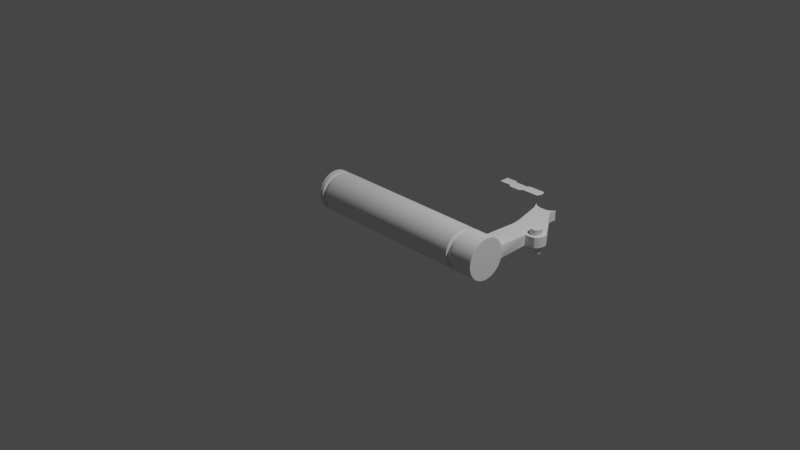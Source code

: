 # Source: blend.blend  (saved by Blender 3.3.6; exported with 4.5.12 LTS)
import bpy
from mathutils import Matrix  # noqa: F401  (used for matrix-valued properties, if any)

bpy.ops.wm.read_factory_settings(use_empty=True)
scene = bpy.context.scene
scene.name = 'Scene'

# ---- collections
col_collection = bpy.data.collections.new('Collection'); scene.collection.children.link(col_collection)

# ---- node groups
ng_auto_smooth = bpy.data.node_groups.new('Auto Smooth', 'GeometryNodeTree')
_s = ng_auto_smooth.interface.new_socket(name='Geometry', in_out='OUTPUT', socket_type='NodeSocketGeometry')
_s = ng_auto_smooth.interface.new_socket(name='Geometry', in_out='INPUT', socket_type='NodeSocketGeometry')
_s = ng_auto_smooth.interface.new_socket(name='Angle', in_out='INPUT', socket_type='NodeSocketFloat')
_s.subtype = 'ANGLE'
_s.min_value = 0.0
_s.max_value = 3.142
ng_auto_smooth.is_modifier = True
_N = ng_auto_smooth.nodes; _L = ng_auto_smooth.links
n0 = _N.new('NodeGroupOutput'); n0.name = 'Group Output'; n0.location = (480, -100)
n1 = _N.new('NodeGroupInput'); n1.name = 'Group Input'; n1.location = (-420, -300)
n2 = _N.new('NodeGroupInput'); n2.name = 'Group Input.001'; n2.location = (-60, -100)
n3 = _N.new('GeometryNodeSetShadeSmooth'); n3.name = 'Set Shade Smooth'; n3.location = (120, -100)
n3.domain = 'EDGE'
n4 = _N.new('GeometryNodeSetShadeSmooth'); n4.name = 'Set Shade Smooth.001'; n4.location = (300, -100)
n5 = _N.new('GeometryNodeInputMeshEdgeAngle'); n5.name = 'Edge Angle'; n5.location = (-420, -220)
n6 = _N.new('GeometryNodeInputEdgeSmooth'); n6.name = 'Is Edge Smooth'; n6.location = (-60, -160)
n7 = _N.new('GeometryNodeInputShadeSmooth'); n7.name = 'Is Face Smooth'; n7.location = (-240, -340)
n8 = _N.new('FunctionNodeBooleanMath'); n8.name = 'Boolean Math'; n8.location = (-60, -220)
n9 = _N.new('FunctionNodeCompare'); n9.name = 'Compare'; n9.location = (-240, -180)
n9.operation = 'LESS_EQUAL'
_L.new(n5.outputs[0], n9.inputs[0])
_L.new(n4.outputs[0], n0.inputs[0])
_L.new(n1.outputs[1], n9.inputs[1])
_L.new(n9.outputs[0], n8.inputs[0])
_L.new(n7.outputs[0], n8.inputs[1])
_L.new(n2.outputs[0], n3.inputs[0])
_L.new(n6.outputs[0], n3.inputs[1])
_L.new(n3.outputs[0], n4.inputs[0])
_L.new(n8.outputs[0], n3.inputs[2])
n0.is_active_output = True

# ---- world
world_world = bpy.data.worlds.new('World'); scene.world = world_world
world_world.use_nodes = True; world_world.node_tree.nodes.clear()
_N = world_world.node_tree.nodes; _L = world_world.node_tree.links
n0 = _N.new('ShaderNodeOutputWorld'); n0.name = 'World Output'; n0.location = (300, 300)
n1 = _N.new('ShaderNodeBackground'); n1.name = 'Background'; n1.location = (10, 300)
n1.inputs[0].default_value = (0.05088, 0.05088, 0.05088, 1.0)
_L.new(n1.outputs[0], n0.inputs[0])
n0.is_active_output = True
world_world.color = (0.05088, 0.05088, 0.05088)
world_world.use_sun_shadow = False
world_world.sun_shadow_jitter_overblur = 0.0

# ---- cameras
cam_camera = bpy.data.cameras.new('Camera')
cam_camera.clip_end = 100.0
cam_camera.ortho_scale = 7.314

# ---- lights
light_light = bpy.data.lights.new('Light', 'POINT')
light_light.transmission_factor = 0.0
light_light.energy = 1000.0
light_light.shadow_soft_size = 0.1
light_light.shadow_maximum_resolution = 0.006
light_light.use_absolute_resolution = True

# ---- meshes
me_003 = bpy.data.meshes.new('柱体.003')
me_003.from_pydata([(-0.9854, 0.1944, -6.531e-08), (-0.9854, 0.2213, -6.75e-08), (-0.9854, 0.1906, -0.03792), (-0.9854, 0.1906, 0.03792), (-0.9854, 0.217, 0.04317), (-0.9854, 0.1796, 0.07438), (-0.9854, 0.2044, 0.08468), (-0.9854, 0.1616, 0.108), (-0.9854, 0.184, 0.1229), (-0.9854, 0.1374, 0.1374), (-0.9854, 0.1565, 0.1565), (-0.9854, 0.108, 0.1616), (-0.9854, 0.1229, 0.184), (-0.9854, 0.07438, 0.1796), (-0.9854, 0.08468, 0.2044), (-0.9854, 0.03792, 0.1906), (-0.9854, 0.04317, 0.217), (-0.9854, 1.077e-09, 0.1944), (-0.9854, -0.03792, 0.1906), (-0.9854, 1.077e-09, 0.2213), (-0.9406, 1.077e-09, 0.2213), (-0.9854, -0.04317, 0.217), (-0.9406, -0.04317, 0.217), (-0.9854, -0.08468, 0.2044), (-0.9406, -0.08468, 0.2044), (-0.9854, -0.1229, 0.184), (-0.9854, -0.07438, 0.1796), (-0.9854, -0.108, 0.1616), (-0.9854, -0.1374, 0.1374), (-0.9854, -0.1616, 0.108), (-0.9854, -0.1565, 0.1565), (-0.9406, -0.1565, 0.1565), (-0.9854, -0.184, 0.1229), (-0.9406, -0.184, 0.1229), (-0.9854, -0.2044, 0.08468), (-0.9854, -0.1796, 0.07438), (-0.9406, -0.2044, 0.08468), (-0.9854, -0.217, 0.04317), (-0.9854, -0.1906, 0.03792), (-0.9406, -0.217, 0.04317), (-0.9854, -0.2213, -6.75e-08), (-0.9854, -0.1944, -6.531e-08), (-0.9406, -0.2213, -2.49e-08), (-0.9854, -0.217, -0.04317), (-0.9854, -0.1906, -0.03792), (-0.9406, -0.217, -0.04317), (-0.9854, -0.2044, -0.08468), (-0.9854, -0.1796, -0.07438), (-0.9406, -0.2044, -0.08468), (-0.9854, -0.184, -0.1229), (-0.9854, -0.1616, -0.108), (-0.9854, -0.1565, -0.1565), (-0.9406, -0.184, -0.1229), (-0.9406, -0.1616, -0.108), (-0.9406, -0.1565, -0.1565), (-0.9406, -0.1229, -0.184), (-0.9406, -0.1374, -0.1374), (-0.8815, -0.1374, -0.1374), (-0.9406, -0.108, -0.1616), (-0.8815, -0.108, -0.1616), (-0.9406, -0.07438, -0.1796), (-0.9406, -0.08468, -0.2044), (-0.8815, -0.07438, -0.1796), (-0.9406, -0.03792, -0.1906), (-0.8815, -0.03792, -0.1906), (-0.9406, -0.04317, -0.217), (-0.9406, 1.077e-09, -0.1944), (-0.9406, 1.077e-09, -0.2213), (-0.9406, 0.03792, -0.1906), (-0.8815, 1.077e-09, -0.1944), (-0.8815, 0.03792, -0.1906), (-0.8815, 1.077e-09, -0.2213), (-0.8815, -0.04317, -0.217), (-0.8815, 0.04317, -0.217), (0.8815, 1.077e-09, -0.2213), (0.8815, 1.077e-09, -0.1944), (0.8815, -0.04317, -0.217), (0.8815, 0.04317, -0.217), (0.8815, 0.03792, -0.1906), (0.8815, 0.08468, -0.2044), (0.8815, 0.07438, -0.1796), (-0.8815, 0.08468, -0.2044), (0.8815, 0.1229, -0.184), (0.8815, 0.108, -0.1616), (0.8815, 0.1565, -0.1565), (-0.8815, 0.1229, -0.184), (-0.8815, 0.108, -0.1616), (-0.8815, 0.1565, -0.1565), (-0.8815, 0.1374, -0.1374), (-0.8815, 0.184, -0.1229), (-0.8815, 0.1616, -0.108), (0.8815, 0.184, -0.1229), (-0.8815, 0.2044, -0.08468), (-0.8815, 0.1796, -0.07438), (0.8815, 0.2044, -0.08468), (-0.8815, 0.217, -0.04317), (-0.8815, 0.1906, -0.03792), (-0.8815, 0.2213, -1.361e-08), (0.8815, 0.217, -0.04317), (0.8815, 0.1906, -0.03792), (0.8815, 0.2213, -6.474e-10), (0.8815, 0.1944, -5.191e-10), (0.8815, 0.217, 0.04317), (-0.8815, 0.217, 0.04317), (0.8815, 0.2044, 0.08468), (0.8815, 0.1906, 0.03792), (0.9406, 0.1906, 0.03792), (0.8815, 0.1796, 0.07438), (0.9406, 0.1796, 0.07438), (0.8815, 0.1616, 0.108), (0.9406, 0.1616, 0.108), (0.8815, 0.1374, 0.1374), (0.8815, 0.184, 0.1229), (-0.8815, 0.184, 0.1229), (0.8815, 0.1565, 0.1565), (-0.8815, 0.1565, 0.1565), (0.8815, 0.1229, 0.184), (-0.8815, 0.1229, 0.184), (0.8815, 0.08468, 0.2044), (0.8815, 0.108, 0.1616), (0.9406, 0.108, 0.1616), (0.8815, 0.07438, 0.1796), (0.9406, 0.07438, 0.1796), (0.8815, 0.03792, 0.1906), (0.9406, 0.03792, 0.1906), (0.8815, 1.077e-09, 0.1944), (0.8815, 0.04317, 0.217), (-0.8815, 0.04317, 0.217), (0.8815, 1.077e-09, 0.2213), (-0.8815, 1.077e-09, 0.2213), (0.8815, -0.04317, 0.217), (0.8815, -0.08468, 0.2044), (-0.8815, -0.04317, 0.217), (0.8815, -0.03792, 0.1906), (0.8815, -0.07438, 0.1796), (0.9406, -0.03792, 0.1906), (0.9406, -0.04317, 0.217), (0.9406, 1.077e-09, 0.1944), (0.9406, -0.07438, 0.1796), (0.9406, -0.08468, 0.2044), (0.9406, -0.108, 0.1616), (0.9406, -0.1229, 0.184), (0.9406, -0.1374, 0.1374), (0.8815, -0.108, 0.1616), (0.8815, -0.1374, 0.1374), (0.8815, -0.1229, 0.184), (-0.8815, -0.1229, 0.184), (0.8815, -0.1565, 0.1565), (0.8815, -0.184, 0.1229), (-0.8815, -0.1565, 0.1565), (-0.8815, -0.1374, 0.1374), (-0.8815, -0.184, 0.1229), (-0.8815, -0.1616, 0.108), (-0.8815, -0.2044, 0.08468), (-0.8815, -0.1796, 0.07438), (-0.8815, -0.217, 0.04317), (0.8815, -0.2044, 0.08468), (0.8815, -0.1796, 0.07438), (0.8815, -0.217, 0.04317), (0.8815, -0.1906, 0.03792), (0.8815, -0.2213, -6.474e-10), (0.8815, -0.1944, -5.191e-10), (0.8815, -0.217, -0.04317), (-0.8815, -0.2213, -1.361e-08), (-0.8815, -0.1944, -1.348e-08), (-0.8815, -0.217, -0.04317), (-0.8815, -0.1906, -0.03792), (-0.8815, -0.2044, -0.08468), (-0.8815, -0.1796, -0.07438), (-0.8815, -0.184, -0.1229), (0.8815, -0.2044, -0.08468), (0.8815, -0.1796, -0.07438), (0.8815, -0.184, -0.1229), (0.8815, -0.1616, -0.108), (0.8815, -0.1565, -0.1565), (0.8815, -0.1374, -0.1374), (-0.8815, -0.1565, -0.1565), (0.8815, -0.1229, -0.184), (0.8815, -0.108, -0.1616), (-0.8815, -0.1229, -0.184), (0.8815, -0.08468, -0.2044), (0.8815, -0.07438, -0.1796), (-0.8815, -0.08468, -0.2044), (0.9406, -0.07438, -0.1796), (0.8815, -0.03792, -0.1906), (0.9406, -0.03792, -0.1906), (0.9406, -0.04317, -0.217), (0.9406, 1.077e-09, -0.1944), (0.9406, 1.077e-09, -0.2213), (0.9406, 0.03792, -0.1906), (0.9406, 0.04317, -0.217), (0.9406, 0.07438, -0.1796), (0.9406, 0.08468, -0.2044), (0.9406, 0.108, -0.1616), (0.9406, 0.1229, -0.184), (0.9406, 0.1374, -0.1374), (0.9406, 0.1565, -0.1565), (0.9406, 0.1616, -0.108), (0.8815, 0.1374, -0.1374), (0.8815, 0.1616, -0.108), (0.8815, 0.1796, -0.07438), (0.9406, 0.1796, -0.07438), (0.9406, 0.1906, -0.03792), (0.9414, 0.217, -0.04317), (0.9406, 0.1944, 1.244e-08), (0.9414, 0.2213, 1.036e-08), (0.9414, 0.217, 0.04317), (0.9854, 0.2213, 5.311e-08), (0.9854, 0.217, 0.04317), (0.9854, 0.217, -0.04317), (0.9854, 0.1906, -0.03792), (0.9854, 0.2044, -0.08468), (0.9854, 0.1796, -0.07438), (0.9854, 0.184, -0.1229), (0.9854, 0.1616, -0.108), (0.9406, 0.184, -0.1229), (0.9854, 0.1565, -0.1565), (0.9854, 0.1229, -0.184), (0.9854, 0.108, -0.1616), (0.9854, 0.08468, -0.2044), (0.9854, 0.04317, -0.217), (0.9854, 1.077e-09, -0.1944), (0.9854, -0.04317, -0.217), (0.9854, -0.03792, -0.1906), (0.9406, -0.08468, -0.2044), (0.9854, -0.1565, -0.1565), (0.9406, -0.1565, -0.1565), (0.9406, -0.184, -0.1229), (0.9854, -0.2044, -0.08468), (0.9854, -0.1796, -0.07438), (0.9406, -0.2044, -0.08468), (0.9854, -0.1906, -0.03792), (0.9406, -0.217, -0.04317), (0.9854, -0.1944, 5.132e-08), (0.9406, -0.2213, 1.039e-08), (0.9854, -0.217, 0.04317), (0.9854, -0.1906, 0.03792), (0.9406, -0.217, 0.04317), (0.9854, -0.2044, 0.08468), (0.9854, -0.1796, 0.07438), (0.9406, -0.2044, 0.08468), (0.9854, -0.184, 0.1229), (0.9406, -0.184, 0.1229), (0.9406, -0.1565, 0.1565), (0.9854, -0.08468, 0.2044), (0.9854, -0.07438, 0.1796), (0.9854, -0.03792, 0.1906), (0.9854, 1.077e-09, 0.1944), (0.9406, 1.077e-09, 0.2213), (0.9854, 0.04317, 0.217), (0.9854, 0.03792, 0.1906), (0.9406, 0.04317, 0.217), (0.9854, 0.08468, 0.2044), (0.9854, 0.07438, 0.1796), (0.9406, 0.08468, 0.2044), (0.9406, 0.1229, 0.184), (0.9854, 0.1565, 0.1565), (0.9854, 0.108, 0.1616), (0.9854, 0.1374, 0.1374), (0.9854, 0.1616, 0.108), (0.9854, 0.1796, 0.07438), (0.9854, 0.184, 0.1229), (0.9406, 0.184, 0.1229), (0.9406, 0.1565, 0.1565), (0.9406, 0.1374, 0.1374), (0.9406, -0.1616, 0.108), (0.9406, -0.1796, 0.07438), (0.8815, -0.1616, 0.108), (0.9406, -0.1906, 0.03792), (0.9406, -0.1944, 1.244e-08), (0.9406, -0.1906, -0.03792), (0.9406, -0.1796, -0.07438), (0.8815, -0.1906, -0.03792), (0.9406, -0.1616, -0.108), (0.9406, -0.1374, -0.1374), (0.9406, -0.108, -0.1616), (0.9406, -0.1229, -0.184), (-0.8815, -0.1616, -0.108), (-0.9406, -0.1796, -0.07438), (-0.9406, -0.1906, -0.03792), (-0.9406, -0.1944, -2.644e-08), (-0.9406, -0.1906, 0.03792), (-0.9406, -0.1796, 0.07438), (-0.8815, -0.1906, 0.03792), (-0.9406, -0.1616, 0.108), (-0.9406, -0.1374, 0.1374), (-0.9406, -0.108, 0.1616), (-0.9406, -0.1229, 0.184), (-0.8815, -0.108, 0.1616), (-0.9406, -0.07438, 0.1796), (-0.9406, -0.03792, 0.1906), (-0.8815, -0.07438, 0.1796), (-0.8815, -0.03792, 0.1906), (-0.8815, -0.08468, 0.2044), (-0.8815, 1.077e-09, 0.1944), (-0.9406, 1.077e-09, 0.1944), (-0.8815, 0.03792, 0.1906), (-0.8815, 0.07438, 0.1796), (-0.9406, 0.03792, 0.1906), (-0.9406, 0.04317, 0.217), (-0.9406, 0.07438, 0.1796), (-0.9406, 0.08468, 0.2044), (-0.9406, 0.108, 0.1616), (-0.9406, 0.1229, 0.184), (-0.9406, 0.1374, 0.1374), (-0.8815, 0.108, 0.1616), (-0.8815, 0.1374, 0.1374), (-0.8815, 0.1616, 0.108), (-0.8815, 0.1796, 0.07438), (-0.9406, 0.1616, 0.108), (-0.9406, 0.184, 0.1229), (-0.9406, 0.1796, 0.07438), (-0.9406, 0.2044, 0.08468), (-0.9406, 0.1906, 0.03792), (-0.9406, 0.217, 0.04317), (-0.9406, 0.1944, -2.644e-08), (-0.8815, 0.1906, 0.03792), (-0.8815, 0.1944, -1.348e-08), (-0.9406, 0.2213, -2.49e-08), (-0.9406, 0.1906, -0.03792), (-0.9406, 0.217, -0.04317), (-0.9406, 0.1796, -0.07438), (-0.9406, 0.2044, -0.08468), (-0.9406, 0.1616, -0.108), (-0.9406, 0.184, -0.1229), (-0.9406, 0.1374, -0.1374), (-0.9406, 0.1565, -0.1565), (-0.9406, 0.108, -0.1616), (-0.9406, 0.1229, -0.184), (-0.9406, 0.07438, -0.1796), (-0.9406, 0.08468, -0.2044), (-0.8815, 0.07438, -0.1796), (-0.9854, 0.08468, -0.2044), (-0.9406, 0.04317, -0.217), (-0.9854, 0.04317, -0.217), (-0.9854, 0.03792, -0.1906), (-0.9854, 1.077e-09, -0.2213), (-0.9854, 1.077e-09, -0.1944), (-0.9854, -0.04317, -0.217), (-0.9854, -0.03792, -0.1906), (-0.9854, -0.08468, -0.2044), (-0.9854, -0.07438, -0.1796), (-0.9854, -0.1229, -0.184), (-0.9854, -0.108, -0.1616), (-0.9854, -0.1374, -0.1374), (-0.9854, 0.07438, -0.1796), (-0.9854, 0.108, -0.1616), (-0.9854, 0.1229, -0.184), (-0.9854, 0.1374, -0.1374), (-0.9854, 0.1616, -0.108), (-0.9854, 0.1565, -0.1565), (-0.9854, 0.184, -0.1229), (-0.9854, 0.2044, -0.08468), (-0.9854, 0.1796, -0.07438), (-0.9854, 0.217, -0.04317), (-0.9406, 0.1565, 0.1565), (-0.8815, 0.2044, 0.08468), (-0.8815, 0.08468, 0.2044), (0.9854, 0.1944, 5.132e-08), (0.9854, 0.1374, -0.1374), (0.9854, 0.07438, -0.1796), (0.9854, 0.03792, -0.1906), (0.9854, -0.07438, -0.1796), (0.9854, -0.108, -0.1616), (0.9854, -0.1374, -0.1374), (0.9854, -0.1616, -0.108), (0.9854, -0.1616, 0.108), (0.9854, -0.1374, 0.1374), (0.9854, -0.108, 0.1616), (0.9854, 0.1906, 0.03792), (0.9854, 0.2044, 0.08468), (0.9854, 0.1229, 0.184), (0.9854, 1.077e-09, 0.2213), (0.9854, -0.04317, 0.217), (0.9854, -0.1229, 0.184), (0.9854, -0.1565, 0.1565), (0.9854, -0.2213, 5.311e-08), (0.9854, -0.217, -0.04317), (0.9854, -0.184, -0.1229), (0.9854, -0.1229, -0.184), (0.9854, -0.08468, -0.2044), (0.9854, 1.077e-09, -0.2213), (1.196, -0.04317, -0.217), (1.196, 0.04317, 0.217), (1.196, 0.04317, -0.217), (1.196, -0.04317, 0.217), (1.196, -0.08468, 0.2044), (1.196, 0.1565, -0.1565), (1.196, -0.184, 0.1229), (1.195, 0.217, 0.04317), (1.196, -0.184, -0.1229), (1.196, -0.1565, -0.1565), (1.196, -0.1229, -0.184), (1.196, -0.08468, -0.2044), (0.9854, 0.1942, 0.1038), (1.196, 0.1942, 0.1038), (1.196, 0.1906, -0.03792), (1.196, 0.1944, 2.415e-07), (1.196, 0.1796, -0.07438), (1.196, 0.1616, -0.108), (1.196, 0.1374, -0.1374), (1.196, 0.108, -0.1616), (1.196, 0.07438, -0.1796), (1.196, 0.03792, -0.1906), (1.196, -9.836e-11, -0.1944), (1.196, -0.03792, -0.1906), (1.196, -0.07438, -0.1796), (1.196, -0.108, -0.1616), (1.196, 0.07438, 0.1796), (1.196, 0.08468, 0.2044), (1.196, -0.1374, -0.1374), (1.196, -0.1616, -0.108), (1.196, -9.836e-11, -0.2213), (1.196, -0.1796, -0.07438), (1.196, -0.1906, -0.03792), (1.196, 0.03792, 0.1906), (1.196, -0.1944, 2.415e-07), (1.196, -0.1906, 0.03792), (1.196, -0.1796, 0.07438), (1.196, -0.1616, 0.108), (1.196, -9.836e-11, 0.1944), (1.196, -9.836e-11, 0.2213), (1.196, -0.1374, 0.1374), (1.196, -0.108, 0.1616), (1.196, -0.07438, 0.1796), (1.196, 0.08468, -0.2044), (1.196, -0.03792, 0.1906), (1.196, 0.1229, -0.184), (1.196, 0.108, 0.1616), (1.196, 0.1374, 0.1374), (1.196, 0.1616, 0.108), (1.196, 0.1796, 0.07438), (1.196, 0.1906, 0.03792), (1.196, -0.1229, 0.184), (1.196, 0.184, -0.1229), (1.196, -0.1565, 0.1565), (1.196, -0.217, -0.04317), (1.195, 0.2213, 2.433e-07), (1.196, -0.2044, 0.08468), (1.195, 0.217, -0.04317), (1.196, -0.217, 0.04317), (1.196, -0.2213, 2.433e-07), (1.196, -0.2044, -0.08468), (1.196, 0.184, 0.1229), (1.196, 0.1565, 0.1565), (1.196, 0.1229, 0.184), (1.002, 0.6808, -0.0509), (0.9373, 0.7549, -0.0509), (0.9556, 0.7255, -0.0509), (0.942, 0.7333, -0.0509), (0.9524, 0.7174, -0.0509), (0.9504, 0.71, -0.0509), (0.9796, 0.6892, -0.0509), (0.9606, 0.6858, -0.0509), (0.9783, 0.6995, -0.0509), (0.9652, 0.702, -0.0509), (0.9546, 0.6994, -0.0509), (0.9478, 0.6713, -0.0509), (0.9472, 0.6919, -0.0509), (0.9446, 0.713, -0.0509), (0.9496, 1.137, -0.0509), (1.03, 1.176, -0.0509), (1.027, 1.157, -0.0509), (1.027, 1.138, -0.0509), (1.018, 1.138, -0.0509), (1.039, 1.103, -0.0509), (1.01, 1.121, -0.0509), (1.031, 1.121, -0.0509), (1.015, 1.13, -0.0509), (0.978, 1.142, -0.0509), (1.006, 1.155, -0.0509), (0.9791, 1.133, -0.0509), (0.9974, 1.137, -0.0509), (1.013, 1.146, -0.0509), (0.9046, 1.137, -0.0509), (0.8795, 1.132, -0.0509), (0.8609, 1.117, -0.0509), (0.875, 1.141, -0.0509), (0.8609, 1.136, -0.0509), (0.8508, 1.127, -0.0509), (0.8431, 1.135, -0.0509), (0.8515, 1.096, -0.0509), (0.8451, 1.115, -0.0509), (0.8361, 1.134, -0.0509), (0.8149, 1.17, -0.0509), (0.8435, 1.153, -0.0509), (0.8269, 1.152, -0.0509), (0.8429, 1.143, -0.0509), (1.002, 0.6808, 0.06197), (0.9373, 0.7549, 0.06197), (0.9556, 0.7255, 0.06197), (0.942, 0.7333, 0.06197), (0.9524, 0.7174, 0.06197), (0.9504, 0.71, 0.06197), (0.9796, 0.6892, 0.06197), (0.9606, 0.6858, 0.06197), (0.9783, 0.6995, 0.06197), (0.9652, 0.702, 0.06197), (0.9546, 0.6994, 0.06197), (0.9478, 0.6713, 0.06197), (0.9472, 0.6919, 0.06197), (0.9446, 0.713, 0.06197), (0.9496, 1.137, 0.06197), (1.03, 1.176, 0.06197), (1.027, 1.157, 0.06197), (1.027, 1.138, 0.06197), (1.018, 1.138, 0.06197), (1.039, 1.103, 0.06197), (1.01, 1.121, 0.06197), (1.031, 1.121, 0.06197), (1.015, 1.13, 0.06197), (0.978, 1.142, 0.06197), (1.006, 1.155, 0.06197), (0.9791, 1.133, 0.06197), (0.9974, 1.137, 0.06197), (1.013, 1.146, 0.06197), (0.9046, 1.137, 0.06197), (0.8795, 1.132, 0.06197), (0.8609, 1.117, 0.06197), (0.875, 1.141, 0.06197), (0.8609, 1.136, 0.06197), (0.8508, 1.127, 0.06197), (0.8431, 1.135, 0.06197), (0.8515, 1.096, 0.06197), (0.8451, 1.115, 0.06197), (0.8361, 1.134, 0.06197), (0.8149, 1.17, 0.06197), (0.8435, 1.153, 0.06197), (0.8269, 1.152, 0.06197), (0.8429, 1.143, 0.06197), (0.9414, 0.206, -0.0795), (0.9447, 0.2044, -0.08468), (0.9413, 0.2027, -0.08791), (0.9413, 0.2011, -0.08328), (0.9424, 0.2049, -0.08316), (0.9447, 0.2044, 0.08468), (0.9414, 0.2057, 0.08066), (0.9413, 0.2011, 0.08328), (0.9413, 0.2027, 0.08791), (0.9424, 0.2048, 0.0835), (1.191, 0.2044, -0.08468), (1.195, 0.206, -0.0795), (1.195, 0.2011, -0.08328), (1.195, 0.2027, -0.08791), (1.194, 0.2049, -0.08316), (1.195, 0.2057, 0.08066), (1.191, 0.2044, 0.08468), (1.195, 0.2027, 0.08791), (1.195, 0.2011, 0.08328), (1.194, 0.2048, 0.0835), (0.9446, 0.2238, -0.06839), (0.9414, 0.2238, -0.06457), (0.9424, 0.2238, -0.06727), (1.195, 0.2238, -0.06457), (1.191, 0.2238, -0.06839), (1.194, 0.2238, -0.06727), (1.189, 0.5671, -0.0509), (1.193, 0.5647, -0.0509), (1.192, 0.5654, -0.0509), (1.251, 0.5647, -0.0509), (1.246, 0.5672, -0.0509), (1.249, 0.5654, -0.0509), (1.335, 0.6537, -0.0509), (1.339, 0.6532, -0.0509), (1.338, 0.6533, -0.0509), (1.293, 0.5798, -0.0509), (1.295, 0.5765, -0.0509), (1.294, 0.5775, -0.0509), (1.324, 0.6108, -0.0509), (1.327, 0.6089, -0.0509), (1.326, 0.6095, -0.0509), (1.285, 0.7727, -0.0509), (1.288, 0.7749, -0.0509), (1.287, 0.7742, -0.0509), (1.102, 1.64, -0.05446), (0.9263, 0.7831, -0.0509), (0.9341, 0.7629, -0.0509), (0.9286, 0.7772, -0.0509), (0.9465, 0.6646, -0.0509), (0.9433, 0.6476, -0.0509), (0.9443, 0.6526, -0.0509), (0.9391, 0.7394, -0.0509), (0.9328, 0.7524, -0.0509), (0.9346, 0.7486, -0.0509), (0.942, 0.679, -0.0509), (0.9455, 0.6877, -0.0509), (0.943, 0.6816, -0.0509), (0.9429, 0.7138, -0.0509), (0.9383, 0.7158, -0.0509), (0.9397, 0.7152, -0.0509), (1.04, 1.192, -0.0509), (1.046, 1.196, -0.0509), (1.044, 1.196, -0.0509), (1.06, 1.082, -0.0509), (1.052, 1.089, -0.0509), (1.057, 1.084, -0.0509), (1.038, 1.172, -0.0509), (1.034, 1.166, -0.0509), (1.037, 1.17, -0.0509), (1.038, 1.139, -0.0509), (1.034, 1.139, -0.0509), (1.037, 1.139, -0.0509), (1.04, 1.113, -0.0509), (1.046, 1.107, -0.0509), (1.044, 1.109, -0.0509), (0.8521, 1.083, -0.0509), (0.8528, 1.07, -0.0509), (0.8526, 1.074, -0.0509), (0.7934, 1.196, -0.0509), (0.805, 1.18, -0.0509), (0.7968, 1.188, -0.0509), (0.8431, 1.1, -0.0509), (0.8441, 1.108, -0.0509), (0.8434, 1.102, -0.0509), (0.8284, 1.133, -0.0509), (0.8328, 1.134, -0.0509), (0.8297, 1.133, -0.0509), (0.8195, 1.158, -0.0509), (0.8109, 1.165, -0.0509), (0.8134, 1.163, -0.0509), (0.9414, 0.2238, 0.07578), (0.9446, 0.2238, 0.07948), (0.9424, 0.2238, 0.0784), (1.191, 0.2238, 0.07948), (1.195, 0.2238, 0.07578), (1.194, 0.2238, 0.0784), (1.193, 0.5647, 0.06197), (1.189, 0.5671, 0.06197), (1.192, 0.5654, 0.06197), (1.246, 0.5672, 0.06197), (1.251, 0.5647, 0.06197), (1.249, 0.5654, 0.06197), (1.339, 0.6532, 0.06197), (1.335, 0.6537, 0.06197), (1.338, 0.6533, 0.06197), (1.295, 0.5765, 0.06197), (1.293, 0.5798, 0.06197), (1.294, 0.5775, 0.06197), (1.327, 0.6089, 0.06197), (1.324, 0.6108, 0.06197), (1.326, 0.6095, 0.06197), (1.288, 0.7749, 0.06197), (1.285, 0.7727, 0.06197), (1.287, 0.7742, 0.06197), (0.9341, 0.7629, 0.06197), (0.9263, 0.7831, 0.06197), (0.9286, 0.7772, 0.06197), (0.9433, 0.6476, 0.06197), (0.9465, 0.6646, 0.06197), (0.9443, 0.6526, 0.06197), (0.9328, 0.7524, 0.06197), (0.939, 0.7394, 0.06197), (0.9346, 0.7486, 0.06197), (0.9455, 0.6877, 0.06197), (0.942, 0.679, 0.06197), (0.943, 0.6816, 0.06197), (0.9383, 0.7158, 0.06197), (0.9429, 0.7138, 0.06197), (0.9397, 0.7152, 0.06197), (1.046, 1.196, 0.06197), (1.04, 1.192, 0.06197), (1.052, 1.089, 0.06197), (1.06, 1.082, 0.06197), (1.057, 1.084, 0.06197), (1.034, 1.166, 0.06197), (1.038, 1.172, 0.06197), (1.037, 1.17, 0.06197), (1.034, 1.139, 0.06197), (1.038, 1.139, 0.06197), (1.037, 1.139, 0.06197), (1.046, 1.107, 0.06197), (1.04, 1.113, 0.06197), (1.044, 1.109, 0.06197), (0.8528, 1.07, 0.06197), (0.8521, 1.083, 0.06197), (0.8526, 1.074, 0.06197), (0.805, 1.18, 0.06197), (0.7934, 1.196, 0.06197), (0.7968, 1.188, 0.06197), (0.8441, 1.108, 0.06197), (0.8431, 1.1, 0.06197), (0.8434, 1.102, 0.06197), (0.8328, 1.134, 0.06197), (0.8284, 1.133, 0.06197), (0.8297, 1.133, 0.06197), (0.8109, 1.165, 0.06197), (0.8195, 1.158, 0.06197), (0.8134, 1.163, 0.06197), (1.325, 0.7173, -0.0509), (1.335, 0.6846, -0.0509), (1.329, 0.7103, -0.0509), (1.332, 0.7017, -0.0509), (1.335, 0.6926, -0.0509), (1.329, 0.7185, -0.0509), (1.339, 0.6858, -0.0509), (1.333, 0.7115, -0.0509), (1.336, 0.7029, -0.0509), (1.338, 0.6939, -0.0509), (1.327, 0.7181, -0.0509), (1.338, 0.6855, -0.0509), (1.332, 0.7112, -0.0509), (1.335, 0.7025, -0.0509), (1.337, 0.6935, -0.0509), (1.339, 0.6858, 0.06197), (1.329, 0.7185, 0.06197), (1.338, 0.6939, 0.06197), (1.336, 0.7029, 0.06197), (1.333, 0.7115, 0.06197), (1.335, 0.6846, 0.06197), (1.325, 0.7173, 0.06197), (1.335, 0.6926, 0.06197), (1.332, 0.7017, 0.06197), (1.329, 0.7103, 0.06197), (1.327, 0.7181, 0.06197), (1.338, 0.6855, 0.06197), (1.332, 0.7112, 0.06197), (1.335, 0.7025, 0.06197), (1.337, 0.6935, 0.06197)], [(592, 608), (659, 677)], [(2, 0, 1, 354), (0, 3, 4, 1), (0, 2, 353, 349, 348, 346, 345, 335, 337, 339, 341, 343, 344, 50, 47, 44, 41, 38, 35, 29, 28, 27, 26, 18, 17, 15, 13, 11, 9, 7, 5, 3), (3, 5, 6, 4), (5, 7, 8, 6), (7, 9, 10, 8), (9, 11, 12, 10), (11, 13, 14, 12), (13, 15, 16, 14), (15, 17, 19, 16), (17, 18, 21, 19), (19, 20, 299, 16), (21, 22, 20, 19), (23, 24, 22, 21), (18, 26, 23, 21), (25, 287, 24, 23), (26, 27, 25, 23), (27, 28, 30, 25), (28, 29, 32, 30), (30, 31, 287, 25), (32, 33, 31, 30), (34, 36, 33, 32), (29, 35, 34, 32), (35, 38, 37, 34), (37, 39, 36, 34), (38, 41, 40, 37), (40, 42, 39, 37), (41, 44, 43, 40), (43, 45, 42, 40), (44, 47, 46, 43), (46, 48, 45, 43), (47, 50, 49, 46), (49, 52, 48, 46), (50, 344, 51, 49), (51, 54, 52, 49), (56, 53, 52, 54), (53, 278, 48, 52), (342, 55, 54, 51), (58, 56, 54, 55), (56, 57, 277, 53), (58, 59, 57, 56), (60, 58, 55, 61), (60, 62, 59, 58), (63, 60, 61, 65), (63, 64, 62, 60), (66, 69, 64, 63), (66, 63, 65, 67), (68, 66, 67, 333), (68, 70, 69, 66), (69, 70, 73, 71), (64, 69, 71, 72), (71, 74, 76, 72), (73, 77, 74, 71), (75, 184, 76, 74), (78, 75, 74, 77), (80, 78, 77, 79), (81, 79, 77, 73), (83, 80, 79, 82), (85, 82, 79, 81), (198, 83, 82, 84), (87, 84, 82, 85), (331, 86, 85, 81), (86, 88, 87, 85), (88, 90, 89, 87), (89, 91, 84, 87), (90, 93, 92, 89), (92, 94, 91, 89), (93, 96, 95, 92), (95, 98, 94, 92), (96, 317, 97, 95), (97, 100, 98, 95), (101, 99, 98, 100), (99, 200, 94, 98), (105, 101, 100, 102), (103, 102, 100, 97), (356, 104, 102, 103), (107, 105, 102, 104), (107, 108, 106, 105), (105, 106, 204, 101), (109, 107, 104, 112), (109, 110, 108, 107), (111, 264, 110, 109), (111, 109, 112, 114), (115, 114, 112, 113), (113, 112, 104, 356), (117, 116, 114, 115), (119, 111, 114, 116), (357, 118, 116, 117), (121, 119, 116, 118), (121, 122, 120, 119), (119, 120, 264, 111), (123, 124, 122, 121), (123, 121, 118, 126), (125, 137, 124, 123), (125, 123, 126, 128), (129, 128, 126, 127), (127, 126, 118, 357), (132, 130, 128, 129), (133, 125, 128, 130), (134, 133, 130, 131), (293, 131, 130, 132), (134, 138, 135, 133), (133, 135, 137, 125), (135, 138, 139, 136), (137, 135, 136, 248), (138, 140, 141, 139), (143, 140, 138, 134), (140, 142, 243, 141), (144, 142, 140, 143), (144, 143, 145, 147), (143, 134, 131, 145), (149, 147, 145, 146), (146, 145, 131, 293), (267, 144, 147, 148), (151, 148, 147, 149), (150, 152, 151, 149), (288, 150, 149, 146), (152, 154, 153, 151), (153, 156, 148, 151), (154, 283, 155, 153), (155, 158, 156, 153), (157, 267, 148, 156), (159, 157, 156, 158), (161, 159, 158, 160), (163, 160, 158, 155), (272, 161, 160, 162), (165, 162, 160, 163), (164, 166, 165, 163), (283, 164, 163, 155), (166, 168, 167, 165), (167, 170, 162, 165), (168, 277, 169, 167), (169, 172, 170, 167), (173, 171, 170, 172), (171, 272, 162, 170), (175, 173, 172, 174), (176, 174, 172, 169), (178, 175, 174, 177), (179, 177, 174, 176), (181, 178, 177, 180), (182, 180, 177, 179), (184, 181, 180, 76), (72, 76, 180, 182), (62, 64, 72, 182), (59, 62, 182, 179), (184, 185, 183, 181), (181, 183, 275, 178), (75, 187, 185, 184), (183, 185, 186, 224), (185, 187, 188, 186), (187, 189, 190, 188), (78, 189, 187, 75), (189, 191, 192, 190), (80, 191, 189, 78), (191, 193, 194, 192), (83, 193, 191, 80), (193, 195, 196, 194), (198, 195, 193, 83), (195, 197, 215, 196), (199, 197, 195, 198), (199, 198, 84, 91), (200, 201, 197, 199), (200, 199, 91, 94), (99, 202, 201, 200), (532, 531, 211, 213, 215), (203, 205, 206, 536, 620, 551, 530), (202, 204, 205, 203), (101, 204, 202, 99), (204, 106, 206, 205), (369, 358, 207, 208), (358, 210, 209, 207), (210, 212, 211, 209), (212, 214, 213, 211), (106, 108, 537, 536, 206), (214, 359, 216, 213), (215, 213, 216, 196), (359, 218, 217, 216), (196, 216, 217, 194), (218, 360, 219, 217), (194, 217, 219, 192), (360, 361, 220, 219), (192, 219, 220, 190), (361, 221, 381, 220), (190, 220, 381, 188), (221, 223, 222, 381), (188, 381, 222, 186), (223, 362, 380, 222), (186, 222, 380, 224), (224, 380, 379, 276), (210, 358, 369, 260, 259, 258, 257, 253, 250, 247, 246, 245, 368, 367, 366, 239, 236, 233, 231, 229, 365, 364, 363, 362, 223, 221, 361, 360, 218, 359, 214, 212), (363, 364, 225, 379), (364, 365, 378, 225), (276, 379, 225, 226), (226, 225, 378, 227), (365, 229, 228, 378), (227, 378, 228, 230), (229, 231, 377, 228), (230, 228, 377, 232), (231, 233, 376, 377), (232, 377, 376, 234), (233, 236, 235, 376), (234, 376, 235, 237), (236, 239, 238, 235), (237, 235, 238, 240), (239, 366, 241, 238), (240, 238, 241, 242), (366, 367, 375, 241), (242, 241, 375, 243), (243, 375, 374, 141), (368, 245, 244, 374), (141, 374, 244, 139), (245, 246, 373, 244), (139, 244, 373, 136), (246, 247, 372, 373), (136, 373, 372, 248), (247, 250, 249, 372), (248, 372, 249, 251), (250, 253, 252, 249), (251, 249, 252, 254), (253, 257, 371, 252), (254, 252, 371, 255), (255, 371, 256, 263), (257, 258, 256, 371), (258, 259, 261, 256), (259, 260, 370, 261), (263, 256, 261, 262), (396, 398, 542, 541, 439), (260, 369, 208, 370), (262, 261, 370, 535, 538), (370, 546, 623, 621, 535), (110, 264, 263, 262), (264, 120, 255, 263), (120, 122, 254, 255), (122, 124, 251, 254), (124, 137, 248, 251), (142, 265, 242, 243), (265, 266, 240, 242), (267, 265, 142, 144), (157, 266, 265, 267), (266, 268, 237, 240), (159, 268, 266, 157), (268, 269, 234, 237), (161, 269, 268, 159), (269, 270, 232, 234), (272, 270, 269, 161), (270, 271, 230, 232), (171, 271, 270, 272), (271, 273, 227, 230), (173, 273, 271, 171), (273, 274, 226, 227), (175, 274, 273, 173), (274, 275, 276, 226), (178, 275, 274, 175), (275, 183, 224, 276), (57, 59, 179, 176), (277, 57, 176, 169), (53, 277, 168, 278), (278, 168, 166, 279), (278, 279, 45, 48), (279, 280, 42, 45), (279, 166, 164, 280), (280, 281, 39, 42), (280, 164, 283, 281), (281, 282, 36, 39), (281, 283, 154, 282), (282, 284, 33, 36), (282, 154, 152, 284), (284, 285, 31, 33), (284, 152, 150, 285), (285, 286, 287, 31), (285, 150, 288, 286), (286, 289, 24, 287), (286, 288, 291, 289), (289, 290, 22, 24), (289, 291, 292, 290), (291, 288, 146, 293), (292, 291, 293, 132), (294, 292, 132, 129), (290, 292, 294, 295), (295, 294, 296, 298), (296, 294, 129, 127), (297, 296, 127, 357), (298, 296, 297, 300), (295, 298, 299, 20), (298, 300, 301, 299), (300, 302, 303, 301), (300, 297, 305, 302), (302, 304, 355, 303), (302, 305, 306, 304), (305, 297, 357, 117), (306, 305, 117, 115), (304, 306, 307, 309), (307, 306, 115, 113), (308, 307, 113, 356), (309, 307, 308, 311), (309, 311, 312, 310), (304, 309, 310, 355), (311, 313, 314, 312), (311, 308, 316, 313), (313, 315, 318, 314), (313, 316, 317, 315), (316, 308, 356, 103), (317, 316, 103, 97), (315, 317, 96, 319), (315, 319, 320, 318), (319, 321, 322, 320), (319, 96, 93, 321), (321, 323, 324, 322), (321, 93, 90, 323), (323, 325, 326, 324), (323, 90, 88, 325), (325, 327, 328, 326), (325, 88, 86, 327), (327, 329, 330, 328), (327, 86, 331, 329), (329, 68, 333, 330), (329, 331, 70, 68), (70, 331, 81, 73), (332, 330, 333, 334), (347, 328, 330, 332), (334, 333, 67, 336), (335, 345, 332, 334), (337, 335, 334, 336), (339, 337, 336, 338), (336, 67, 65, 338), (341, 339, 338, 340), (338, 65, 61, 340), (343, 341, 340, 342), (340, 61, 55, 342), (344, 343, 342, 51), (345, 346, 347, 332), (346, 348, 350, 347), (348, 349, 351, 350), (350, 326, 328, 347), (351, 324, 326, 350), (349, 353, 352, 351), (352, 322, 324, 351), (353, 2, 354, 352), (354, 320, 322, 352), (1, 318, 320, 354), (4, 314, 318, 1), (6, 312, 314, 4), (8, 310, 312, 6), (10, 355, 310, 8), (12, 303, 355, 10), (14, 301, 303, 12), (16, 299, 301, 14), (290, 295, 20, 22), (367, 375, 374, 368), (259, 261, 394, 370, 260), (362, 380, 379, 363), (376, 377, 436, 441), (261, 256, 444, 443), (377, 228, 442, 436), (256, 371, 445, 444), (228, 378, 390, 442), (371, 252, 409, 445), (378, 225, 391, 390), (252, 249, 383, 409), (225, 379, 392, 391), (249, 372, 421, 383), (379, 380, 393, 392), (372, 373, 385, 421), (380, 222, 382, 393), (373, 244, 386, 385), (222, 381, 412, 382), (244, 374, 433, 386), (381, 220, 384, 412), (374, 375, 435, 433), (220, 219, 425, 384), (375, 241, 388, 435), (219, 217, 427, 425), (241, 238, 438, 388), (217, 216, 387, 427), (238, 235, 440, 438), (216, 213, 434, 387), (235, 376, 441, 440), (394, 261, 443, 395), (430, 431, 548, 547, 395, 443), (554, 550, 578, 457, 453, 452, 446, 556), (417, 418, 438, 440), (397, 396, 439, 437), (416, 417, 440, 441), (414, 416, 441, 436), (396, 397, 432, 431, 430, 429, 428, 408, 415, 420, 426, 424, 423, 422, 419, 418, 417, 416, 414, 413, 411, 410, 407, 406, 405, 404, 403, 402, 401, 400, 399, 398), (422, 423, 433, 435), (213, 211, 540, 543, 434), (419, 422, 435, 388), (541, 553, 624, 545, 389, 437, 439), (418, 419, 388, 438), (413, 414, 436, 442), (432, 397, 437, 389), (411, 413, 442, 390), (370, 394, 395, 547, 546), (410, 411, 390, 391), (431, 432, 389, 545, 548), (407, 410, 391, 392), (429, 430, 443, 444), (406, 407, 392, 393), (428, 429, 444, 445), (399, 400, 387, 434), (423, 424, 386, 433), (400, 401, 427, 387), (424, 426, 385, 386), (401, 402, 425, 427), (426, 420, 421, 385), (402, 403, 384, 425), (420, 415, 383, 421), (403, 404, 412, 384), (415, 408, 409, 383), (404, 405, 382, 412), (408, 428, 445, 409), (405, 406, 393, 382), (579, 551, 620, 647), (606, 575, 645, 673), (447, 448, 450, 449), (582, 588, 656, 650), (449, 450, 451, 459), (446, 452, 455, 454), (452, 453, 456, 455), (454, 455, 450, 448), (455, 456, 451, 450), (584, 579, 647, 654), (588, 584, 654, 656), (457, 458, 456, 453), (458, 459, 451, 456), (596, 591, 659, 665), (599, 596, 665, 668), (461, 462, 473, 470), (462, 463, 464, 473), (597, 600, 463, 462), (465, 466, 468, 467), (603, 599, 668, 670), (467, 468, 464, 463), (460, 469, 472, 471), (469, 470, 473, 472), (471, 472, 468, 466), (472, 473, 464, 468), (474, 475, 478, 477), (475, 476, 479, 478), (477, 478, 487, 485), (478, 479, 480, 487), (611, 606, 673, 680), (614, 611, 680, 683), (481, 482, 479, 476), (482, 483, 480, 479), (612, 615, 483, 482), (484, 485, 487, 486), (618, 614, 683, 685), (486, 487, 480, 483), (632, 703, 714, 634), (648, 499, 500, 653), (489, 491, 492, 490), (653, 500, 501, 657), (491, 501, 493, 492), (488, 496, 497, 494), (494, 497, 498, 495), (496, 490, 492, 497), (497, 492, 493, 498), (651, 657, 501, 491), (660, 503, 504, 664), (499, 495, 498, 500), (500, 498, 493, 501), (661, 671, 509, 507), (671, 667, 505, 509), (503, 512, 515, 504), (504, 515, 506, 505), (664, 504, 505, 667), (507, 509, 510, 508), (674, 523, 524, 679), (509, 505, 506, 510), (502, 513, 514, 511), (511, 514, 515, 512), (513, 508, 510, 514), (514, 510, 506, 515), (516, 519, 520, 517), (517, 520, 521, 518), (519, 527, 529, 520), (520, 529, 522, 521), (676, 686, 528, 526), (686, 682, 525, 528), (523, 518, 521, 524), (524, 521, 522, 525), (679, 524, 525, 682), (526, 528, 529, 527), (528, 525, 522, 529), (644, 651, 491, 489), (108, 110, 262, 538, 537), (557, 559, 630, 626), (569, 563, 632, 638), (572, 593, 662, 641), (566, 569, 638, 635), (698, 573, 572, 693), (563, 694, 703, 632), (559, 566, 635, 630), (576, 447, 449, 581), (585, 587, 459, 458), (581, 449, 459, 587), (590, 597, 462, 461), (593, 603, 670, 662), (602, 467, 463, 600), (594, 465, 467, 602), (605, 612, 482, 481), (608, 618, 685, 677), (617, 486, 483, 615), (609, 484, 486, 617), (578, 585, 458, 457), (553, 557, 626, 624), (623, 627, 488, 494, 495, 499, 648, 621), (575, 582, 650, 645), (398, 399, 434, 543, 542), (211, 531, 550, 554, 540), (201, 202, 203, 530, 533), (530, 534, 531, 532, 533), (535, 539, 536, 537, 538), (540, 544, 541, 542, 543), (545, 549, 546, 547, 548), (557, 553, 555, 558), (558, 555, 554, 556), (560, 565, 567, 561), (561, 567, 566, 559), (565, 568, 570, 567), (567, 570, 569, 566), (568, 562, 564, 570), (570, 564, 563, 569), (559, 557, 558, 561), (561, 558, 556, 560), (688, 571, 573, 698), (693, 572, 641, 704), (446, 454, 448, 447, 576, 605, 481, 476, 475, 474, 460, 471, 466, 465, 594, 571, 688, 690, 691, 692, 689, 562, 568, 565, 560, 556), (564, 699, 694, 563), (582, 575, 577, 583), (583, 577, 576, 581), (588, 582, 583, 589), (589, 583, 581, 587), (579, 584, 586, 580), (580, 586, 585, 578), (584, 588, 589, 586), (586, 589, 587, 585), (591, 596, 598, 592), (592, 598, 597, 590), (596, 599, 601, 598), (598, 601, 600, 597), (603, 593, 595, 604), (604, 595, 594, 602), (599, 603, 604, 601), (601, 604, 602, 600), (606, 611, 613, 607), (607, 613, 612, 605), (611, 614, 616, 613), (613, 616, 615, 612), (618, 608, 610, 619), (619, 610, 609, 617), (614, 618, 619, 616), (616, 619, 617, 615), (575, 606, 607, 577), (577, 607, 605, 576), (593, 572, 573, 595), (595, 573, 571, 594), (551, 579, 580, 552), (552, 580, 578, 550), (627, 623, 625, 628), (628, 625, 624, 626), (630, 635, 637, 631), (631, 637, 636, 629), (635, 638, 640, 637), (637, 640, 639, 636), (638, 632, 634, 640), (640, 634, 633, 639), (629, 627, 628, 631), (631, 628, 626, 630), (704, 641, 643, 713), (488, 627, 629, 636, 639, 633, 708, 710, 711, 712, 709, 642, 661, 507, 508, 513, 502, 516, 517, 518, 523, 674, 644, 489, 490, 496), (713, 643, 642, 709), (634, 714, 708, 633), (651, 644, 646, 652), (652, 646, 645, 650), (657, 651, 652, 658), (658, 652, 650, 656), (648, 653, 655, 649), (649, 655, 654, 647), (653, 657, 658, 655), (655, 658, 656, 654), (664, 667, 669, 666), (666, 669, 668, 665), (671, 661, 663, 672), (672, 663, 662, 670), (667, 671, 672, 669), (669, 672, 670, 668), (674, 679, 681, 675), (675, 681, 680, 673), (679, 682, 684, 681), (681, 684, 683, 680), (686, 676, 678, 687), (687, 678, 677, 685), (682, 686, 687, 684), (684, 687, 685, 683), (644, 674, 675, 646), (646, 675, 673, 645), (661, 642, 643, 663), (663, 643, 641, 662), (621, 648, 649, 622), (622, 649, 647, 620), (535, 621, 622, 539), (539, 622, 620, 536), (545, 624, 625, 549), (549, 625, 623, 546), (540, 554, 555, 544), (544, 555, 553, 541), (530, 551, 552, 534), (534, 552, 550, 531), (197, 201, 533, 532, 215), (688, 698, 700, 690), (690, 700, 701, 691), (691, 701, 702, 692), (692, 702, 699, 689), (698, 693, 695, 700), (700, 695, 696, 701), (701, 696, 697, 702), (702, 697, 694, 699), (704, 713, 715, 707), (707, 715, 716, 706), (706, 716, 717, 705), (705, 717, 714, 703), (713, 709, 712, 715), (715, 712, 711, 716), (716, 711, 710, 717), (717, 710, 708, 714), (693, 704, 707, 695), (695, 707, 706, 696), (696, 706, 705, 697), (697, 705, 703, 694), (562, 689, 699, 564), (660, 664, 666, 665, 659)])
me_003.polygons.foreach_set('use_smooth', [True] * 634)
_uv = me_003.uv_layers.new(name='UV 贴图')
_uv.uv.foreach_set('vector', [0.1256, 0.8156, 0.1086, 0.8123, 0.1098, 0.8001, 0.1291, 0.8039, 0.1086, 0.8123, 0.0913, 0.8123, 0.0901, 0.8001, 0.1098, 0.8001, 0.4032, 0.9135, 0.3998, 0.8965, 0.3998, 0.8792, 0.4032, 0.8623, 0.4098, 0.8463, 0.4194, 0.8319, 0.4316, 0.8197, 0.446, 0.8101, 0.462, 0.8035, 0.4789, 0.8001, 0.4962, 0.8001, 0.5132, 0.8035, 0.5292, 0.8101, 0.5435, 0.8197, 0.5558, 0.8319, 0.5654, 0.8463, 0.572, 0.8623, 0.5754, 0.8792, 0.5754, 0.8965, 0.572, 0.9135, 0.5654, 0.9295, 0.5558, 0.9439, 0.5435, 0.9561, 0.5292, 0.9657, 0.5132, 0.9723, 0.4962, 0.9757, 0.4789, 0.9757, 0.462, 0.9723, 0.446, 0.9657, 0.4316, 0.9561, 0.4194, 0.9439, 0.4098, 0.9295, 0.0913, 0.8123, 0.07434, 0.8156, 0.07079, 0.8039, 0.0901, 0.8001, 0.07434, 0.8156, 0.05836, 0.8223, 0.0526, 0.8115, 0.07079, 0.8039, 0.05836, 0.8223, 0.04399, 0.8319, 0.03623, 0.8224, 0.0526, 0.8115, 0.04399, 0.8319, 0.03176, 0.8441, 0.02231, 0.8363, 0.03623, 0.8224, 0.03176, 0.8441, 0.02215, 0.8585, 0.01138, 0.8527, 0.02231, 0.8363, 0.02215, 0.8585, 0.01553, 0.8744, 0.003841, 0.8709, 0.01138, 0.8527, 0.01553, 0.8744, 0.01216, 0.8914, -2.689e-09, 0.8902, 0.003841, 0.8709, 0.01216, 0.8914, 0.01216, 0.9087, -1.828e-09, 0.9099, -2.689e-09, 0.8902, 0.6706, 0.5709, 0.6503, 0.5709, 0.6503, 0.5513, 0.6706, 0.5513, 0.6706, 0.5906, 0.6503, 0.5906, 0.6503, 0.5709, 0.6706, 0.5709, 0.6706, 0.6103, 0.6503, 0.6103, 0.6503, 0.5906, 0.6706, 0.5906, 0.01216, 0.9087, 0.01553, 0.9257, 0.003841, 0.9292, -1.828e-09, 0.9099, 0.6706, 0.63, 0.6503, 0.63, 0.6503, 0.6103, 0.6706, 0.6103, 0.01553, 0.9257, 0.02215, 0.9416, 0.01138, 0.9474, 0.003841, 0.9292, 0.02215, 0.9416, 0.03176, 0.956, 0.02231, 0.9638, 0.01138, 0.9474, 0.03176, 0.956, 0.04399, 0.9682, 0.03623, 0.9777, 0.02231, 0.9638, 0.6706, 0.01969, 0.6503, 0.01969, 0.6503, 6.922e-10, 0.6706, 5.705e-08, 0.6706, 0.03938, 0.6503, 0.03938, 0.6503, 0.01969, 0.6706, 0.01969, 0.6706, 0.05906, 0.6503, 0.05906, 0.6503, 0.03938, 0.6706, 0.03938, 0.04399, 0.9682, 0.05836, 0.9778, 0.0526, 0.9886, 0.03623, 0.9777, 0.05836, 0.9778, 0.07434, 0.9845, 0.07079, 0.9962, 0.0526, 0.9886, 0.6706, 0.07875, 0.6503, 0.07875, 0.6503, 0.05906, 0.6706, 0.05906, 0.07434, 0.9845, 0.0913, 0.9878, 0.0901, 1.0, 0.07079, 0.9962, 0.6706, 0.09844, 0.6503, 0.09844, 0.6503, 0.07875, 0.6706, 0.07875, 0.0913, 0.9878, 0.1086, 0.9878, 0.1098, 1.0, 0.0901, 1.0, 0.6706, 0.1181, 0.6503, 0.1181, 0.6503, 0.09844, 0.6706, 0.09844, 0.1086, 0.9878, 0.1256, 0.9845, 0.1291, 0.9962, 0.1098, 1.0, 0.6706, 0.1378, 0.6503, 0.1378, 0.6503, 0.1181, 0.6706, 0.1181, 0.1256, 0.9845, 0.1415, 0.9778, 0.1473, 0.9886, 0.1291, 0.9962, 0.6706, 0.1575, 0.6503, 0.1575, 0.6503, 0.1378, 0.6706, 0.1378, 0.1415, 0.9778, 0.1559, 0.9682, 0.1637, 0.9777, 0.1473, 0.9886, 0.6706, 0.1772, 0.6503, 0.1772, 0.6503, 0.1575, 0.6706, 0.1575, 0.8659, 0.4219, 0.8499, 0.4153, 0.8534, 0.4036, 0.8716, 0.4112, 0.8499, 0.4153, 0.8329, 0.4119, 0.8341, 0.3998, 0.8534, 0.4036, 0.6706, 0.1969, 0.6503, 0.1969, 0.6503, 0.1772, 0.6706, 0.1772, 0.8803, 0.4315, 0.8659, 0.4219, 0.8716, 0.4112, 0.888, 0.4221, 0.6975, 0.3977, 0.7243, 0.3977, 0.7243, 0.415, 0.6975, 0.415, 0.6975, 0.3804, 0.7243, 0.3804, 0.7243, 0.3977, 0.6975, 0.3977, 0.8925, 0.4438, 0.8803, 0.4315, 0.888, 0.4221, 0.9019, 0.436, 0.6975, 0.3631, 0.7243, 0.3631, 0.7243, 0.3804, 0.6975, 0.3804, 0.9021, 0.4582, 0.8925, 0.4438, 0.9019, 0.436, 0.9129, 0.4524, 0.6975, 0.3459, 0.7243, 0.3459, 0.7243, 0.3631, 0.6975, 0.3631, 0.6975, 0.3286, 0.7243, 0.3286, 0.7243, 0.3459, 0.6975, 0.3459, 0.9087, 0.4741, 0.9021, 0.4582, 0.9129, 0.4524, 0.9204, 0.4706, 0.9121, 0.4911, 0.9087, 0.4741, 0.9204, 0.4706, 0.9242, 0.4899, 0.6975, 0.3113, 0.7243, 0.3113, 0.7243, 0.3286, 0.6975, 0.3286, 0.7561, 0.1559, 0.7683, 0.1681, 0.7606, 0.1776, 0.7467, 0.1637, 0.7465, 0.1415, 0.7561, 0.1559, 0.7467, 0.1637, 0.7357, 0.1473, 0.2559, 3.892e-08, 0.2559, 0.8001, 0.2363, 0.8001, 0.2363, 3.806e-08, 0.2756, 3.978e-08, 0.2756, 0.8001, 0.2559, 0.8001, 0.2559, 3.892e-08, 0.7683, 0.2317, 0.7561, 0.2439, 0.7467, 0.2361, 0.7606, 0.2222, 0.7827, 0.222, 0.7683, 0.2317, 0.7606, 0.2222, 0.7769, 0.2113, 0.7987, 0.2154, 0.7827, 0.222, 0.7769, 0.2113, 0.7951, 0.2037, 0.2953, 4.064e-08, 0.2953, 0.8001, 0.2756, 0.8001, 0.2756, 3.978e-08, 0.8156, 0.2121, 0.7987, 0.2154, 0.7951, 0.2037, 0.8144, 0.1999, 0.315, 4.15e-08, 0.315, 0.8001, 0.2953, 0.8001, 0.2953, 4.064e-08, 0.8329, 0.2121, 0.8156, 0.2121, 0.8144, 0.1999, 0.8341, 0.1999, 0.3347, 4.236e-08, 0.3347, 0.8001, 0.315, 0.8001, 0.315, 4.15e-08, 0.7827, 0.1777, 0.7987, 0.1844, 0.7951, 0.1961, 0.7769, 0.1885, 0.7987, 0.1844, 0.8156, 0.1877, 0.8144, 0.1999, 0.7951, 0.1961, 0.8156, 0.1877, 0.8329, 0.1877, 0.8341, 0.1999, 0.8144, 0.1999, 0.3544, 4.322e-08, 0.3544, 0.8001, 0.3347, 0.8001, 0.3347, 4.236e-08, 0.8329, 0.1877, 0.8499, 0.1844, 0.8534, 0.1961, 0.8341, 0.1999, 0.3741, 4.409e-08, 0.3741, 0.8001, 0.3544, 0.8001, 0.3544, 4.322e-08, 0.8499, 0.1844, 0.8659, 0.1777, 0.8716, 0.1885, 0.8534, 0.1961, 0.3938, 4.495e-08, 0.3938, 0.8001, 0.3741, 0.8001, 0.3741, 4.409e-08, 0.8659, 0.1777, 0.8803, 0.1681, 0.888, 0.1776, 0.8716, 0.1885, 0.4134, 4.581e-08, 0.4134, 0.8001, 0.3938, 0.8001, 0.3938, 4.495e-08, 0.8925, 0.2439, 0.8803, 0.2317, 0.888, 0.2222, 0.9019, 0.2361, 0.8803, 0.2317, 0.8659, 0.222, 0.8716, 0.2113, 0.888, 0.2222, 0.9021, 0.2583, 0.8925, 0.2439, 0.9019, 0.2361, 0.9129, 0.2525, 0.4331, 4.667e-08, 0.4331, 0.8001, 0.4134, 0.8001, 0.4134, 4.581e-08, 0.4528, 4.753e-08, 0.4528, 0.8001, 0.4331, 0.8001, 0.4331, 4.667e-08, 0.9087, 0.2742, 0.9021, 0.2583, 0.9129, 0.2525, 0.9204, 0.2707, 0.6975, 0.3977, 0.6706, 0.3977, 0.6706, 0.3804, 0.6975, 0.3804, 0.6975, 0.3804, 0.6706, 0.3804, 0.6706, 0.3631, 0.6975, 0.3631, 0.9121, 0.2912, 0.9087, 0.2742, 0.9204, 0.2707, 0.9242, 0.29, 0.6975, 0.415, 0.6706, 0.415, 0.6706, 0.3977, 0.6975, 0.3977, 0.6975, 0.4323, 0.6706, 0.4323, 0.6706, 0.415, 0.6975, 0.415, 0.9121, 0.3085, 0.9121, 0.2912, 0.9242, 0.29, 0.9242, 0.3097, 0.4922, 4.925e-08, 0.4922, 0.8001, 0.4725, 0.8001, 0.4725, 4.839e-08, 0.4725, 4.839e-08, 0.4725, 0.8001, 0.4528, 0.8001, 0.4528, 4.753e-08, 0.5119, 5.011e-08, 0.5119, 0.8001, 0.4922, 0.8001, 0.4922, 4.925e-08, 0.9087, 0.3254, 0.9121, 0.3085, 0.9242, 0.3097, 0.9204, 0.329, 0.5316, 5.097e-08, 0.5316, 0.8001, 0.5119, 0.8001, 0.5119, 5.011e-08, 0.9021, 0.3414, 0.9087, 0.3254, 0.9204, 0.329, 0.9129, 0.3472, 0.6975, 0.4669, 0.6706, 0.4669, 0.6706, 0.4496, 0.6975, 0.4496, 0.6975, 0.4496, 0.6706, 0.4496, 0.6706, 0.4323, 0.6975, 0.4323, 0.6975, 0.4842, 0.6706, 0.4842, 0.6706, 0.4669, 0.6975, 0.4669, 0.8925, 0.3558, 0.9021, 0.3414, 0.9129, 0.3472, 0.9019, 0.3636, 0.6975, 0.5015, 0.6706, 0.5015, 0.6706, 0.4842, 0.6975, 0.4842, 0.8803, 0.368, 0.8925, 0.3558, 0.9019, 0.3636, 0.888, 0.3775, 0.5709, 5.269e-08, 0.5709, 0.8001, 0.5513, 0.8001, 0.5513, 5.183e-08, 0.5513, 5.183e-08, 0.5513, 0.8001, 0.5316, 0.8001, 0.5316, 5.097e-08, 0.5906, 5.355e-08, 0.5906, 0.8001, 0.5709, 0.8001, 0.5709, 5.269e-08, 0.8659, 0.3776, 0.8803, 0.368, 0.888, 0.3775, 0.8716, 0.3884, 0.8499, 0.3843, 0.8659, 0.3776, 0.8716, 0.3884, 0.8534, 0.3959, 0.6103, 5.441e-08, 0.6103, 0.8001, 0.5906, 0.8001, 0.5906, 5.355e-08, 0.6975, 0.5361, 0.6706, 0.5361, 0.6706, 0.5188, 0.6975, 0.5188, 0.6975, 0.5188, 0.6706, 0.5188, 0.6706, 0.5015, 0.6975, 0.5015, 0.6422, 0.7213, 0.6422, 0.7386, 0.63, 0.7398, 0.63, 0.7201, 0.6455, 0.7044, 0.6422, 0.7213, 0.63, 0.7201, 0.6339, 0.7008, 0.6422, 0.7386, 0.6455, 0.7556, 0.6339, 0.7591, 0.63, 0.7398, 0.6975, 0.5534, 0.6706, 0.5534, 0.6706, 0.5361, 0.6975, 0.5361, 0.6455, 0.7556, 0.6522, 0.7715, 0.6414, 0.7773, 0.6339, 0.7591, 0.6975, 0.01729, 0.6706, 0.01729, 0.6706, 2.931e-08, 0.6975, 2.754e-09, 0.8156, 0.3876, 0.8329, 0.3876, 0.8341, 0.3998, 0.8144, 0.3998, 0.8329, 0.3876, 0.8499, 0.3843, 0.8534, 0.3959, 0.8341, 0.3998, 0.01969, 2.859e-08, 0.01969, 0.8001, -7.24e-09, 0.8001, 2.773e-08, 2.773e-08, 0.63, 5.527e-08, 0.63, 0.8001, 0.6103, 0.8001, 0.6103, 5.441e-08, 0.7987, 0.3843, 0.8156, 0.3876, 0.8144, 0.3998, 0.7951, 0.3959, 0.03938, 2.946e-08, 0.03938, 0.8001, 0.01969, 0.8001, 0.01969, 2.859e-08, 0.8329, 0.01216, 0.8156, 0.01216, 0.8144, -1.706e-08, 0.8341, -1.667e-08, 0.8499, 0.01553, 0.8329, 0.01216, 0.8341, -1.667e-08, 0.8534, 0.003841, 0.8156, 0.01216, 0.7987, 0.01553, 0.7951, 0.003841, 0.8144, -1.706e-08, 0.05906, 3.032e-08, 0.05906, 0.8001, 0.03938, 0.8001, 0.03938, 2.946e-08, 0.7987, 0.01553, 0.7827, 0.02215, 0.7769, 0.01138, 0.7951, 0.003841, 0.07875, 3.118e-08, 0.07875, 0.8001, 0.05906, 0.8001, 0.05906, 3.032e-08, 0.7827, 0.3776, 0.7987, 0.3843, 0.7951, 0.3959, 0.7769, 0.3884, 0.7683, 0.368, 0.7827, 0.3776, 0.7769, 0.3884, 0.7606, 0.3775, 0.7561, 0.3558, 0.7683, 0.368, 0.7606, 0.3775, 0.7467, 0.3636, 0.09844, 3.204e-08, 0.09844, 0.8001, 0.07875, 0.8001, 0.07875, 3.118e-08, 0.7465, 0.3414, 0.7561, 0.3558, 0.7467, 0.3636, 0.7357, 0.3472, 0.1181, 3.29e-08, 0.1181, 0.8001, 0.09844, 0.8001, 0.09844, 3.204e-08, 0.7683, 0.03176, 0.7561, 0.04399, 0.7467, 0.03623, 0.7606, 0.02231, 0.7827, 0.02215, 0.7683, 0.03176, 0.7606, 0.02231, 0.7769, 0.01138, 0.7561, 0.04399, 0.7465, 0.05836, 0.7357, 0.0526, 0.7467, 0.03623, 0.1378, 3.376e-08, 0.1378, 0.8001, 0.1181, 0.8001, 0.1181, 3.29e-08, 0.7465, 0.05836, 0.7399, 0.07434, 0.7282, 0.07079, 0.7357, 0.0526, 0.1575, 3.462e-08, 0.1575, 0.8001, 0.1378, 0.8001, 0.1378, 3.376e-08, 0.7365, 0.3085, 0.7399, 0.3254, 0.7282, 0.329, 0.7243, 0.3097, 0.7399, 0.3254, 0.7465, 0.3414, 0.7357, 0.3472, 0.7282, 0.329, 0.7365, 0.2912, 0.7365, 0.3085, 0.7243, 0.3097, 0.7243, 0.29, 0.1772, 3.548e-08, 0.1772, 0.8001, 0.1575, 0.8001, 0.1575, 3.462e-08, 0.7399, 0.2742, 0.7365, 0.2912, 0.7243, 0.29, 0.7282, 0.2707, 0.1969, 3.634e-08, 0.1969, 0.8001, 0.1772, 0.8001, 0.1772, 3.548e-08, 0.7465, 0.2583, 0.7399, 0.2742, 0.7282, 0.2707, 0.7357, 0.2525, 0.2166, 3.72e-08, 0.2166, 0.8001, 0.1969, 0.8001, 0.1969, 3.634e-08, 0.7561, 0.2439, 0.7465, 0.2583, 0.7357, 0.2525, 0.7467, 0.2361, 0.2363, 3.806e-08, 0.2363, 0.8001, 0.2166, 0.8001, 0.2166, 3.72e-08, 0.7399, 0.1256, 0.7465, 0.1415, 0.7357, 0.1473, 0.7282, 0.1291, 0.7365, 0.1086, 0.7399, 0.1256, 0.7282, 0.1291, 0.7243, 0.1098, 0.6975, 0.2075, 0.6706, 0.2075, 0.6706, 0.1902, 0.6975, 0.1902, 0.6975, 0.1902, 0.6706, 0.1902, 0.6706, 0.1729, 0.6975, 0.1729, 0.6975, 0.2248, 0.6706, 0.2248, 0.6706, 0.2075, 0.6975, 0.2075, 0.7981, 0.7859, 0.8078, 0.7715, 0.8185, 0.7773, 0.8076, 0.7937, 0.8078, 0.7715, 0.8144, 0.7556, 0.8261, 0.7591, 0.8185, 0.7773, 0.8144, 0.7556, 0.8177, 0.7386, 0.8299, 0.7398, 0.8261, 0.7591, 0.6975, 0.2421, 0.6706, 0.2421, 0.6706, 0.2248, 0.6975, 0.2248, 0.8177, 0.7386, 0.8177, 0.7213, 0.8299, 0.7201, 0.8299, 0.7398, 0.6975, 0.2594, 0.6706, 0.2594, 0.6706, 0.2421, 0.6975, 0.2421, 0.8177, 0.7213, 0.8144, 0.7044, 0.8261, 0.7008, 0.8299, 0.7201, 0.6975, 0.2767, 0.6706, 0.2767, 0.6706, 0.2594, 0.6975, 0.2594, 0.8144, 0.7044, 0.8078, 0.6884, 0.8185, 0.6826, 0.8261, 0.7008, 0.6975, 0.294, 0.6706, 0.294, 0.6706, 0.2767, 0.6975, 0.2767, 0.8078, 0.6884, 0.7981, 0.674, 0.8076, 0.6662, 0.8185, 0.6826, 0.6975, 0.3113, 0.6706, 0.3113, 0.6706, 0.294, 0.6975, 0.294, 0.8499, 0.2154, 0.8329, 0.2121, 0.8341, 0.1999, 0.8534, 0.2037, 0.6975, 0.3286, 0.6706, 0.3286, 0.6706, 0.3113, 0.6975, 0.3113, 0.8659, 0.222, 0.8499, 0.2154, 0.8534, 0.2037, 0.8716, 0.2113, 0.6975, 0.3459, 0.6706, 0.3459, 0.6706, 0.3286, 0.6975, 0.3286, 0.6503, 0.3724, 0.6488, 0.3741, 0.63, 0.3741, 0.63, 0.3544, 0.6503, 0.3544, 0.7773, 0.6414, 0.7591, 0.6339, 0.7398, 0.63, 0.659, 0.47, 0.0, 0.0, 0.0, 0.0, 0.7916, 0.651, 0.7715, 0.6522, 0.7556, 0.6455, 0.7591, 0.6339, 0.7773, 0.6414, 0.6975, 0.3631, 0.6706, 0.3631, 0.6706, 0.3459, 0.6975, 0.3459, 0.7556, 0.6455, 0.7386, 0.6422, 0.7398, 0.63, 0.7591, 0.6339, 0.368, 0.956, 0.3776, 0.9416, 0.3884, 0.9474, 0.3775, 0.9638, 0.3776, 0.9416, 0.3843, 0.9257, 0.3959, 0.9292, 0.3884, 0.9474, 0.3843, 0.9257, 0.3876, 0.9087, 0.3998, 0.9099, 0.3959, 0.9292, 0.3876, 0.9087, 0.3876, 0.8914, 0.3998, 0.8902, 0.3998, 0.9099, 0.7386, 0.6422, 0.7213, 0.6422, 0.7203, 0.6317, 0.722, 0.63, 0.7398, 0.63, 0.3876, 0.8914, 0.3843, 0.8744, 0.3959, 0.8709, 0.3998, 0.8902, 0.6503, 0.3544, 0.63, 0.3544, 0.63, 0.3347, 0.6503, 0.3347, 0.3843, 0.8744, 0.3776, 0.8585, 0.3884, 0.8527, 0.3959, 0.8709, 0.6503, 0.3347, 0.63, 0.3347, 0.63, 0.315, 0.6503, 0.315, 0.3776, 0.8585, 0.368, 0.8441, 0.3775, 0.8363, 0.3884, 0.8527, 0.6503, 0.315, 0.63, 0.315, 0.63, 0.2953, 0.6503, 0.2953, 0.368, 0.8441, 0.3558, 0.8319, 0.3636, 0.8224, 0.3775, 0.8363, 0.6503, 0.2953, 0.63, 0.2953, 0.63, 0.2756, 0.6503, 0.2756, 0.3558, 0.8319, 0.3414, 0.8223, 0.3472, 0.8115, 0.3636, 0.8224, 0.6503, 0.2756, 0.63, 0.2756, 0.63, 0.2559, 0.6503, 0.2559, 0.3414, 0.8223, 0.3254, 0.8156, 0.329, 0.8039, 0.3472, 0.8115, 0.6503, 0.2559, 0.63, 0.2559, 0.63, 0.2363, 0.6503, 0.2363, 0.3254, 0.8156, 0.3085, 0.8123, 0.3097, 0.8001, 0.329, 0.8039, 0.6503, 0.2363, 0.63, 0.2363, 0.63, 0.2166, 0.6503, 0.2166, 0.6503, 0.2166, 0.63, 0.2166, 0.63, 0.1969, 0.6503, 0.1969, 0.3843, 0.9257, 0.3776, 0.9416, 0.368, 0.956, 0.3558, 0.9682, 0.3414, 0.9778, 0.3254, 0.9845, 0.3085, 0.9878, 0.2912, 0.9878, 0.2742, 0.9845, 0.2583, 0.9778, 0.2439, 0.9682, 0.2317, 0.956, 0.222, 0.9416, 0.2154, 0.9257, 0.2121, 0.9087, 0.2121, 0.8914, 0.2154, 0.8744, 0.222, 0.8585, 0.2317, 0.8441, 0.2439, 0.8319, 0.2583, 0.8223, 0.2742, 0.8156, 0.2912, 0.8123, 0.3085, 0.8123, 0.3254, 0.8156, 0.3414, 0.8223, 0.3558, 0.8319, 0.368, 0.8441, 0.3776, 0.8585, 0.3843, 0.8744, 0.3876, 0.8914, 0.3876, 0.9087, 0.2912, 0.8123, 0.2742, 0.8156, 0.2707, 0.8039, 0.29, 0.8001, 0.2742, 0.8156, 0.2583, 0.8223, 0.2525, 0.8115, 0.2707, 0.8039, 0.6503, 0.1969, 0.63, 0.1969, 0.63, 0.1772, 0.6503, 0.1772, 0.6503, 0.1772, 0.63, 0.1772, 0.63, 0.1575, 0.6503, 0.1575, 0.2583, 0.8223, 0.2439, 0.8319, 0.2361, 0.8224, 0.2525, 0.8115, 0.6503, 0.1575, 0.63, 0.1575, 0.63, 0.1378, 0.6503, 0.1378, 0.2439, 0.8319, 0.2317, 0.8441, 0.2222, 0.8363, 0.2361, 0.8224, 0.6503, 0.1378, 0.63, 0.1378, 0.63, 0.1181, 0.6503, 0.1181, 0.2317, 0.8441, 0.222, 0.8585, 0.2113, 0.8527, 0.2222, 0.8363, 0.6503, 0.1181, 0.63, 0.1181, 0.63, 0.09844, 0.6503, 0.09844, 0.222, 0.8585, 0.2154, 0.8744, 0.2037, 0.8709, 0.2113, 0.8527, 0.6503, 0.09844, 0.63, 0.09844, 0.63, 0.07875, 0.6503, 0.07875, 0.2154, 0.8744, 0.2121, 0.8914, 0.1999, 0.8902, 0.2037, 0.8709, 0.6503, 0.07875, 0.63, 0.07875, 0.63, 0.05906, 0.6503, 0.05906, 0.2121, 0.8914, 0.2121, 0.9087, 0.1999, 0.9099, 0.1999, 0.8902, 0.6503, 0.05906, 0.63, 0.05906, 0.63, 0.03938, 0.6503, 0.03938, 0.2121, 0.9087, 0.2154, 0.9257, 0.2037, 0.9292, 0.1999, 0.9099, 0.6503, 0.03938, 0.63, 0.03938, 0.63, 0.01969, 0.6503, 0.01969, 0.6503, 0.01969, 0.63, 0.01969, 0.63, 8.301e-08, 0.6503, 6.921e-10, 0.222, 0.9416, 0.2317, 0.956, 0.2222, 0.9638, 0.2113, 0.9474, 0.6503, 0.63, 0.63, 0.63, 0.63, 0.6103, 0.6503, 0.6103, 0.2317, 0.956, 0.2439, 0.9682, 0.2361, 0.9777, 0.2222, 0.9638, 0.6503, 0.6103, 0.63, 0.6103, 0.63, 0.5906, 0.6503, 0.5906, 0.2439, 0.9682, 0.2583, 0.9778, 0.2525, 0.9886, 0.2361, 0.9777, 0.6503, 0.5906, 0.63, 0.5906, 0.63, 0.5709, 0.6503, 0.5709, 0.2583, 0.9778, 0.2742, 0.9845, 0.2707, 0.9962, 0.2525, 0.9886, 0.6503, 0.5709, 0.63, 0.5709, 0.63, 0.5513, 0.6503, 0.5513, 0.2742, 0.9845, 0.2912, 0.9878, 0.29, 1.0, 0.2707, 0.9962, 0.6503, 0.5513, 0.63, 0.5513, 0.63, 0.5316, 0.6503, 0.5316, 0.2912, 0.9878, 0.3085, 0.9878, 0.3097, 1.0, 0.29, 1.0, 0.6503, 0.5316, 0.63, 0.5316, 0.63, 0.5119, 0.6503, 0.5119, 0.6503, 0.5119, 0.63, 0.5119, 0.63, 0.4922, 0.6503, 0.4922, 0.3085, 0.9878, 0.3254, 0.9845, 0.329, 0.9962, 0.3097, 1.0, 0.3254, 0.9845, 0.3414, 0.9778, 0.3472, 0.9886, 0.329, 0.9962, 0.3414, 0.9778, 0.3558, 0.9682, 0.3636, 0.9777, 0.3472, 0.9886, 0.6503, 0.4922, 0.63, 0.4922, 0.63, 0.4725, 0.6503, 0.4725, 0.3843, 0.9257, 0.3876, 0.9087, 0.3981, 0.9097, 0.3993, 0.9123, 0.3959, 0.9292, 0.3558, 0.9682, 0.368, 0.956, 0.3775, 0.9638, 0.3636, 0.9777, 0.6503, 0.4725, 0.63, 0.4725, 0.63, 0.4528, 0.6488, 0.4528, 0.6503, 0.4545, 0.3636, 0.9777, 0.3636, 0.9777, 0.0, 0.0, 0.0, 0.0, 0.6291, 0.4916, 0.7044, 0.6455, 0.6884, 0.6522, 0.6826, 0.6414, 0.7008, 0.6339, 0.6884, 0.6522, 0.674, 0.6618, 0.6662, 0.6523, 0.6826, 0.6414, 0.674, 0.6618, 0.6618, 0.674, 0.6523, 0.6662, 0.6662, 0.6523, 0.6618, 0.674, 0.6522, 0.6884, 0.6414, 0.6826, 0.6523, 0.6662, 0.6522, 0.6884, 0.6455, 0.7044, 0.6339, 0.7008, 0.6414, 0.6826, 0.6522, 0.7715, 0.6618, 0.7859, 0.6523, 0.7937, 0.6414, 0.7773, 0.6618, 0.7859, 0.674, 0.7981, 0.6662, 0.8076, 0.6523, 0.7937, 0.6975, 0.03459, 0.6706, 0.03459, 0.6706, 0.01729, 0.6975, 0.01729, 0.6975, 0.05188, 0.6706, 0.05188, 0.6706, 0.03459, 0.6975, 0.03459, 0.674, 0.7981, 0.6884, 0.8078, 0.6826, 0.8185, 0.6662, 0.8076, 0.6975, 0.06917, 0.6706, 0.06917, 0.6706, 0.05188, 0.6975, 0.05188, 0.6884, 0.8078, 0.7044, 0.8144, 0.7008, 0.8261, 0.6826, 0.8185, 0.6975, 0.08646, 0.6706, 0.08646, 0.6706, 0.06917, 0.6975, 0.06917, 0.7044, 0.8144, 0.7213, 0.8177, 0.7201, 0.8299, 0.7008, 0.8261, 0.6975, 0.1038, 0.6706, 0.1038, 0.6706, 0.08646, 0.6975, 0.08646, 0.7213, 0.8177, 0.7386, 0.8177, 0.7398, 0.8299, 0.7201, 0.8299, 0.6975, 0.121, 0.6706, 0.121, 0.6706, 0.1038, 0.6975, 0.1038, 0.7386, 0.8177, 0.7556, 0.8144, 0.7591, 0.8261, 0.7398, 0.8299, 0.6975, 0.1383, 0.6706, 0.1383, 0.6706, 0.121, 0.6975, 0.121, 0.7556, 0.8144, 0.7715, 0.8078, 0.7773, 0.8185, 0.7591, 0.8261, 0.6975, 0.1556, 0.6706, 0.1556, 0.6706, 0.1383, 0.6975, 0.1383, 0.7715, 0.8078, 0.7859, 0.7981, 0.7937, 0.8076, 0.7773, 0.8185, 0.6975, 0.1729, 0.6706, 0.1729, 0.6706, 0.1556, 0.6975, 0.1556, 0.7859, 0.7981, 0.7981, 0.7859, 0.8076, 0.7937, 0.7937, 0.8076, 0.7365, 0.0913, 0.7365, 0.1086, 0.7243, 0.1098, 0.7243, 0.0901, 0.7399, 0.07434, 0.7365, 0.0913, 0.7243, 0.0901, 0.7282, 0.07079, 0.6975, 0.415, 0.7243, 0.415, 0.7243, 0.4323, 0.6975, 0.4323, 0.6975, 0.4323, 0.7243, 0.4323, 0.7243, 0.4496, 0.6975, 0.4496, 0.8329, 0.4119, 0.8156, 0.4119, 0.8144, 0.3998, 0.8341, 0.3998, 0.8156, 0.4119, 0.7987, 0.4153, 0.7951, 0.4036, 0.8144, 0.3998, 0.6975, 0.4496, 0.7243, 0.4496, 0.7243, 0.4669, 0.6975, 0.4669, 0.7987, 0.4153, 0.7827, 0.4219, 0.7769, 0.4112, 0.7951, 0.4036, 0.6975, 0.4669, 0.7243, 0.4669, 0.7243, 0.4842, 0.6975, 0.4842, 0.7827, 0.4219, 0.7683, 0.4315, 0.7606, 0.4221, 0.7769, 0.4112, 0.6975, 0.4842, 0.7243, 0.4842, 0.7243, 0.5015, 0.6975, 0.5015, 0.7683, 0.4315, 0.7561, 0.4438, 0.7467, 0.436, 0.7606, 0.4221, 0.6975, 0.5015, 0.7243, 0.5015, 0.7243, 0.5188, 0.6975, 0.5188, 0.7561, 0.4438, 0.7465, 0.4582, 0.7357, 0.4524, 0.7467, 0.436, 0.6975, 0.5188, 0.7243, 0.5188, 0.7243, 0.5361, 0.6975, 0.5361, 0.7465, 0.4582, 0.7399, 0.4741, 0.7282, 0.4706, 0.7357, 0.4524, 0.6975, 0.5361, 0.7243, 0.5361, 0.7243, 0.5534, 0.6975, 0.5534, 0.7399, 0.4741, 0.7365, 0.4911, 0.7243, 0.4899, 0.7282, 0.4706, 0.6975, 2.498e-08, 0.7243, -3.928e-09, 0.7243, 0.01729, 0.6975, 0.01729, 0.7365, 0.4911, 0.7365, 0.5084, 0.7243, 0.5096, 0.7243, 0.4899, 0.6975, 0.01729, 0.7243, 0.01729, 0.7243, 0.03459, 0.6975, 0.03459, 0.8659, 0.02215, 0.8499, 0.01553, 0.8534, 0.003841, 0.8716, 0.01138, 0.8803, 0.03176, 0.8659, 0.02215, 0.8716, 0.01138, 0.888, 0.02231, 0.8925, 0.04399, 0.8803, 0.03176, 0.888, 0.02231, 0.9019, 0.03623, 0.6975, 0.03459, 0.7243, 0.03459, 0.7243, 0.05188, 0.6975, 0.05188, 0.6975, 0.05188, 0.7243, 0.05188, 0.7243, 0.06917, 0.6975, 0.06917, 0.9021, 0.05836, 0.8925, 0.04399, 0.9019, 0.03623, 0.9129, 0.0526, 0.9087, 0.07434, 0.9021, 0.05836, 0.9129, 0.0526, 0.9204, 0.07079, 0.6975, 0.06917, 0.7243, 0.06917, 0.7243, 0.08646, 0.6975, 0.08646, 0.7399, 0.5253, 0.7465, 0.5413, 0.7357, 0.5471, 0.7282, 0.5289, 0.7465, 0.5413, 0.7561, 0.5557, 0.7467, 0.5634, 0.7357, 0.5471, 0.7561, 0.5557, 0.7683, 0.5679, 0.7606, 0.5774, 0.7467, 0.5634, 0.6975, 0.08646, 0.7243, 0.08646, 0.7243, 0.1038, 0.6975, 0.1038, 0.7683, 0.5679, 0.7827, 0.5775, 0.7769, 0.5883, 0.7606, 0.5774, 0.6975, 0.1038, 0.7243, 0.1038, 0.7243, 0.121, 0.6975, 0.121, 0.9121, 0.0913, 0.9087, 0.07434, 0.9204, 0.07079, 0.9242, 0.0901, 0.9121, 0.1086, 0.9121, 0.0913, 0.9242, 0.0901, 0.9242, 0.1098, 0.6975, 0.121, 0.7243, 0.121, 0.7243, 0.1383, 0.6975, 0.1383, 0.9087, 0.1256, 0.9121, 0.1086, 0.9242, 0.1098, 0.9204, 0.1291, 0.9021, 0.1415, 0.9087, 0.1256, 0.9204, 0.1291, 0.9129, 0.1473, 0.6975, 0.1383, 0.7243, 0.1383, 0.7243, 0.1556, 0.6975, 0.1556, 0.7987, 0.5841, 0.8156, 0.5875, 0.8144, 0.5997, 0.7951, 0.5958, 0.7827, 0.5775, 0.7987, 0.5841, 0.7951, 0.5958, 0.7769, 0.5883, 0.8156, 0.5875, 0.8329, 0.5875, 0.8341, 0.5997, 0.8144, 0.5997, 0.6975, 0.1556, 0.7243, 0.1556, 0.7243, 0.1729, 0.6975, 0.1729, 0.8329, 0.5875, 0.8499, 0.5841, 0.8534, 0.5958, 0.8341, 0.5997, 0.6975, 0.1729, 0.7243, 0.1729, 0.7243, 0.1902, 0.6975, 0.1902, 0.8925, 0.1559, 0.9021, 0.1415, 0.9129, 0.1473, 0.9019, 0.1637, 0.8803, 0.1681, 0.8925, 0.1559, 0.9019, 0.1637, 0.888, 0.1776, 0.6975, 0.1902, 0.7243, 0.1902, 0.7243, 0.2075, 0.6975, 0.2075, 0.8499, 0.5841, 0.8659, 0.5775, 0.8716, 0.5883, 0.8534, 0.5958, 0.8659, 0.5775, 0.8803, 0.5679, 0.888, 0.5774, 0.8716, 0.5883, 0.6975, 0.2075, 0.7243, 0.2075, 0.7243, 0.2248, 0.6975, 0.2248, 0.8803, 0.5679, 0.8925, 0.5557, 0.9019, 0.5634, 0.888, 0.5774, 0.6975, 0.2248, 0.7243, 0.2248, 0.7243, 0.2421, 0.6975, 0.2421, 0.8925, 0.5557, 0.9021, 0.5413, 0.9129, 0.5471, 0.9019, 0.5634, 0.6975, 0.2421, 0.7243, 0.2421, 0.7243, 0.2594, 0.6975, 0.2594, 0.9021, 0.5413, 0.9087, 0.5253, 0.9204, 0.5289, 0.9129, 0.5471, 0.6975, 0.2594, 0.7243, 0.2594, 0.7243, 0.2767, 0.6975, 0.2767, 0.9087, 0.5253, 0.9121, 0.5084, 0.9242, 0.5096, 0.9204, 0.5289, 0.6975, 0.2767, 0.7243, 0.2767, 0.7243, 0.294, 0.6975, 0.294, 0.9121, 0.5084, 0.9121, 0.4911, 0.9242, 0.4899, 0.9242, 0.5096, 0.6975, 0.294, 0.7243, 0.294, 0.7243, 0.3113, 0.6975, 0.3113, 0.7683, 0.1681, 0.7827, 0.1777, 0.7769, 0.1885, 0.7606, 0.1776, 0.6706, 0.2953, 0.6503, 0.2953, 0.6503, 0.2756, 0.6706, 0.2756, 0.6706, 0.315, 0.6503, 0.315, 0.6503, 0.2953, 0.6706, 0.2953, 0.6706, 0.2756, 0.6503, 0.2756, 0.6503, 0.2559, 0.6706, 0.2559, 0.1877, 0.8914, 0.1844, 0.8744, 0.1961, 0.8709, 0.1999, 0.8902, 0.1877, 0.9087, 0.1877, 0.8914, 0.1999, 0.8902, 0.1999, 0.9099, 0.1844, 0.9257, 0.1877, 0.9087, 0.1999, 0.9099, 0.1961, 0.9292, 0.6706, 0.2559, 0.6503, 0.2559, 0.6503, 0.2363, 0.6706, 0.2363, 0.1777, 0.9416, 0.1844, 0.9257, 0.1961, 0.9292, 0.1885, 0.9474, 0.6706, 0.2363, 0.6503, 0.2363, 0.6503, 0.2166, 0.6706, 0.2166, 0.1681, 0.956, 0.1777, 0.9416, 0.1885, 0.9474, 0.1776, 0.9638, 0.6706, 0.2166, 0.6503, 0.2166, 0.6503, 0.1969, 0.6706, 0.1969, 0.1559, 0.9682, 0.1681, 0.956, 0.1776, 0.9638, 0.1637, 0.9777, 0.1844, 0.8744, 0.1777, 0.8585, 0.1885, 0.8527, 0.1961, 0.8709, 0.1777, 0.8585, 0.1681, 0.8441, 0.1776, 0.8363, 0.1885, 0.8527, 0.1681, 0.8441, 0.1559, 0.8319, 0.1637, 0.8224, 0.1776, 0.8363, 0.6706, 0.3347, 0.6503, 0.3347, 0.6503, 0.315, 0.6706, 0.315, 0.6706, 0.3544, 0.6503, 0.3544, 0.6503, 0.3347, 0.6706, 0.3347, 0.1559, 0.8319, 0.1415, 0.8223, 0.1473, 0.8115, 0.1637, 0.8224, 0.6706, 0.3741, 0.6503, 0.3741, 0.6503, 0.3544, 0.6706, 0.3544, 0.1415, 0.8223, 0.1256, 0.8156, 0.1291, 0.8039, 0.1473, 0.8115, 0.6706, 0.3938, 0.6503, 0.3938, 0.6503, 0.3741, 0.6706, 0.3741, 0.6706, 0.4134, 0.6503, 0.4134, 0.6503, 0.3938, 0.6706, 0.3938, 0.6706, 0.4331, 0.6503, 0.4331, 0.6503, 0.4134, 0.6706, 0.4134, 0.6706, 0.4528, 0.6503, 0.4528, 0.6503, 0.4331, 0.6706, 0.4331, 0.6706, 0.4725, 0.6503, 0.4725, 0.6503, 0.4528, 0.6706, 0.4528, 0.6706, 0.4922, 0.6503, 0.4922, 0.6503, 0.4725, 0.6706, 0.4725, 0.6706, 0.5119, 0.6503, 0.5119, 0.6503, 0.4922, 0.6706, 0.4922, 0.6706, 0.5316, 0.6503, 0.5316, 0.6503, 0.5119, 0.6706, 0.5119, 0.6706, 0.5513, 0.6503, 0.5513, 0.6503, 0.5316, 0.6706, 0.5316, 0.7365, 0.5084, 0.7399, 0.5253, 0.7282, 0.5289, 0.7243, 0.5096, 0.2154, 0.9257, 0.2037, 0.9292, 0.2113, 0.9474, 0.222, 0.9416, 0.3414, 0.9778, 0.3472, 0.9886, 0.3554, 0.9832, 0.3636, 0.9777, 0.3558, 0.9682, 0.3085, 0.8123, 0.3097, 0.8001, 0.29, 0.8001, 0.2912, 0.8123, 0.2113, 0.8527, 0.2222, 0.8363, 0.2222, 0.8363, 0.2113, 0.8527, 0.3472, 0.9886, 0.329, 0.9962, 0.329, 0.9962, 0.3472, 0.9886, 0.2222, 0.8363, 0.2361, 0.8224, 0.2361, 0.8224, 0.2222, 0.8363, 0.329, 0.9962, 0.3097, 1.0, 0.3097, 1.0, 0.329, 0.9962, 0.2361, 0.8224, 0.2525, 0.8115, 0.2525, 0.8115, 0.2361, 0.8224, 0.3097, 1.0, 0.29, 1.0, 0.29, 1.0, 0.3097, 1.0, 0.2525, 0.8115, 0.2707, 0.8039, 0.2707, 0.8039, 0.2525, 0.8115, 0.29, 1.0, 0.2707, 0.9962, 0.2707, 0.9962, 0.29, 1.0, 0.2707, 0.8039, 0.29, 0.8001, 0.29, 0.8001, 0.2707, 0.8039, 0.2707, 0.9962, 0.2525, 0.9886, 0.2525, 0.9886, 0.2707, 0.9962, 0.29, 0.8001, 0.3097, 0.8001, 0.3097, 0.8001, 0.29, 0.8001, 0.2525, 0.9886, 0.2361, 0.9777, 0.2361, 0.9777, 0.2525, 0.9886, 0.3097, 0.8001, 0.329, 0.8039, 0.329, 0.8039, 0.3097, 0.8001, 0.2361, 0.9777, 0.2222, 0.9638, 0.2222, 0.9638, 0.2361, 0.9777, 0.329, 0.8039, 0.3472, 0.8115, 0.3472, 0.8115, 0.329, 0.8039, 0.2222, 0.9638, 0.2113, 0.9474, 0.2113, 0.9474, 0.2222, 0.9638, 0.3472, 0.8115, 0.3636, 0.8224, 0.3636, 0.8224, 0.3472, 0.8115, 0.2113, 0.9474, 0.2037, 0.9292, 0.2037, 0.9292, 0.2113, 0.9474, 0.3636, 0.8224, 0.3775, 0.8363, 0.3775, 0.8363, 0.3636, 0.8224, 0.2037, 0.9292, 0.1999, 0.9099, 0.1999, 0.9099, 0.2037, 0.9292, 0.3775, 0.8363, 0.3884, 0.8527, 0.3884, 0.8527, 0.3775, 0.8363, 0.1999, 0.9099, 0.1999, 0.8902, 0.1999, 0.8902, 0.1999, 0.9099, 0.3884, 0.8527, 0.3959, 0.8709, 0.3959, 0.8709, 0.3884, 0.8527, 0.1999, 0.8902, 0.2037, 0.8709, 0.2037, 0.8709, 0.1999, 0.8902, 0.3959, 0.8709, 0.3998, 0.8902, 0.3998, 0.8902, 0.3959, 0.8709, 0.2037, 0.8709, 0.2113, 0.8527, 0.2113, 0.8527, 0.2037, 0.8709, 0.3554, 0.9832, 0.3472, 0.9886, 0.3472, 0.9886, 0.3554, 0.9832, 0.3414, 0.9778, 0.3558, 0.9682, 0.3625, 0.9764, 0.3622, 0.9786, 0.3554, 0.9832, 0.3472, 0.9886, 0.0, 0.0, 0.0, 0.0, 0.0, 0.0, 0.0, 0.0, 0.0, 0.0, 0.0, 0.0, 0.0, 0.0, 0.0, 0.0, 0.2154, 0.8744, 0.2121, 0.8914, 0.1999, 0.8902, 0.2037, 0.8709, 0.3776, 0.9416, 0.3843, 0.9257, 0.3959, 0.9292, 0.3884, 0.9474, 0.222, 0.8585, 0.2154, 0.8744, 0.2037, 0.8709, 0.2113, 0.8527, 0.2317, 0.8441, 0.222, 0.8585, 0.2113, 0.8527, 0.2222, 0.8363, 0.3843, 0.9257, 0.3776, 0.9416, 0.368, 0.956, 0.3558, 0.9682, 0.3414, 0.9778, 0.3254, 0.9845, 0.3085, 0.9878, 0.2912, 0.9878, 0.2742, 0.9845, 0.2583, 0.9778, 0.2439, 0.9682, 0.2317, 0.956, 0.222, 0.9416, 0.2154, 0.9257, 0.2121, 0.9087, 0.2121, 0.8914, 0.2154, 0.8744, 0.222, 0.8585, 0.2317, 0.8441, 0.2439, 0.8319, 0.2583, 0.8223, 0.2742, 0.8156, 0.2912, 0.8123, 0.3085, 0.8123, 0.3254, 0.8156, 0.3414, 0.8223, 0.3558, 0.8319, 0.368, 0.8441, 0.3776, 0.8585, 0.3843, 0.8744, 0.3876, 0.8914, 0.3876, 0.9087, 0.2154, 0.9257, 0.222, 0.9416, 0.2113, 0.9474, 0.2037, 0.9292, 0.3998, 0.8902, 0.3998, 0.9099, 0.3998, 0.9099, 0.3998, 0.9082, 0.3998, 0.8902, 0.2121, 0.9087, 0.2154, 0.9257, 0.2037, 0.9292, 0.1999, 0.9099, 0.3993, 0.9123, 0.0, 0.0, 0.0, 0.0, 0.3649, 0.9763, 0.3775, 0.9638, 0.3884, 0.9474, 0.3959, 0.9292, 0.2121, 0.8914, 0.2121, 0.9087, 0.1999, 0.9099, 0.1999, 0.8902, 0.2439, 0.8319, 0.2317, 0.8441, 0.2222, 0.8363, 0.2361, 0.8224, 0.368, 0.956, 0.3776, 0.9416, 0.3884, 0.9474, 0.3775, 0.9638, 0.2583, 0.8223, 0.2439, 0.8319, 0.2361, 0.8224, 0.2525, 0.8115, 0.3636, 0.9777, 0.3554, 0.9832, 0.3554, 0.9832, 0.3622, 0.9786, 0.3636, 0.9777, 0.2742, 0.8156, 0.2583, 0.8223, 0.2525, 0.8115, 0.2707, 0.8039, 0.3558, 0.9682, 0.368, 0.956, 0.3775, 0.9638, 0.3649, 0.9763, 0.3625, 0.9764, 0.2912, 0.8123, 0.2742, 0.8156, 0.2707, 0.8039, 0.29, 0.8001, 0.3254, 0.9845, 0.3414, 0.9778, 0.3472, 0.9886, 0.329, 0.9962, 0.3085, 0.8123, 0.2912, 0.8123, 0.29, 0.8001, 0.3097, 0.8001, 0.3085, 0.9878, 0.3254, 0.9845, 0.329, 0.9962, 0.3097, 1.0, 0.3876, 0.8914, 0.3843, 0.8744, 0.3959, 0.8709, 0.3998, 0.8902, 0.222, 0.9416, 0.2317, 0.956, 0.2222, 0.9638, 0.2113, 0.9474, 0.3843, 0.8744, 0.3776, 0.8585, 0.3884, 0.8527, 0.3959, 0.8709, 0.2317, 0.956, 0.2439, 0.9682, 0.2361, 0.9777, 0.2222, 0.9638, 0.3776, 0.8585, 0.368, 0.8441, 0.3775, 0.8363, 0.3884, 0.8527, 0.2439, 0.9682, 0.2583, 0.9778, 0.2525, 0.9886, 0.2361, 0.9777, 0.368, 0.8441, 0.3558, 0.8319, 0.3636, 0.8224, 0.3775, 0.8363, 0.2583, 0.9778, 0.2742, 0.9845, 0.2707, 0.9962, 0.2525, 0.9886, 0.3558, 0.8319, 0.3414, 0.8223, 0.3472, 0.8115, 0.3636, 0.8224, 0.2742, 0.9845, 0.2912, 0.9878, 0.29, 1.0, 0.2707, 0.9962, 0.3414, 0.8223, 0.3254, 0.8156, 0.329, 0.8039, 0.3472, 0.8115, 0.2912, 0.9878, 0.3085, 0.9878, 0.3097, 1.0, 0.29, 1.0, 0.3254, 0.8156, 0.3085, 0.8123, 0.3097, 0.8001, 0.329, 0.8039, 0.0, 0.0, 0.0, 0.0, 0.0, 0.0, 0.0, 0.0, 0.0, 0.0, 0.0, 0.0, 0.0, 0.0, 0.0, 0.0, 0.0, 0.0, 0.0, 0.0, 0.0, 0.0, 0.0, 0.0, 0.0, 0.0, 0.0, 0.0, 0.0, 0.0, 0.0, 0.0, 0.0, 0.0, 0.0, 0.0, 0.0, 0.0, 0.0, 0.0, 0.0, 0.0, 0.0, 0.0, 0.0, 0.0, 0.0, 0.0, 0.0, 0.0, 0.0, 0.0, 0.0, 0.0, 0.0, 0.0, 0.0, 0.0, 0.0, 0.0, 0.0, 0.0, 0.0, 0.0, 0.0, 0.0, 0.0, 0.0, 0.0, 0.0, 0.0, 0.0, 0.0, 0.0, 0.0, 0.0, 0.0, 0.0, 0.0, 0.0, 0.0, 0.0, 0.0, 0.0, 0.0, 0.0, 0.0, 0.0, 0.0, 0.0, 0.0, 0.0, 0.0, 0.0, 0.0, 0.0, 0.0, 0.0, 0.0, 0.0, 0.0, 0.0, 0.0, 0.0, 0.0, 0.0, 0.0, 0.0, 0.0, 0.0, 0.0, 0.0, 0.0, 0.0, 0.0, 0.0, 0.0, 0.0, 0.0, 0.0, 0.0, 0.0, 0.0, 0.0, 0.0, 0.0, 0.0, 0.0, 0.0, 0.0, 0.0, 0.0, 0.0, 0.0, 0.0, 0.0, 0.0, 0.0, 0.0, 0.0, 0.0, 0.0, 0.0, 0.0, 0.0, 0.0, 0.0, 0.0, 0.0, 0.0, 0.0, 0.0, 0.0, 0.0, 0.0, 0.0, 0.0, 0.0, 0.0, 0.0, 0.0, 0.0, 0.0, 0.0, 0.0, 0.0, 0.0, 0.0, 0.0, 0.0, 0.0, 0.0, 0.0, 0.0, 0.0, 0.0, 0.0, 0.0, 0.0, 0.0, 0.0, 0.0, 0.0, 0.0, 0.0, 0.0, 0.0, 0.0, 0.0, 0.0, 0.0, 0.0, 0.0, 0.0, 0.0, 0.0, 0.0, 0.0, 0.0, 0.0, 0.0, 0.0, 0.0, 0.0, 0.0, 0.0, 0.0, 0.0, 0.0, 0.0, 0.0, 0.0, 0.0, 0.0, 0.0, 0.0, 0.0, 0.0, 0.0, 0.0, 0.0, 0.0, 0.0, 0.0, 0.0, 0.0, 0.0, 0.0, 0.0, 0.0, 0.0, 0.0, 0.0, 0.0, 0.0, 0.0, 0.0, 0.0, 0.0, 0.0, 0.0, 0.0, 0.0, 0.0, 0.0, 0.0, 0.0, 0.0, 0.0, 0.0, 0.0, 0.0, 0.0, 0.0, 0.0, 0.0, 0.0, 0.0, 0.0, 0.0, 0.0, 0.0, 0.0, 0.0, 0.0, 0.0, 0.0, 0.0, 0.0, 0.0, 0.0, 0.0, 0.0, 0.0, 0.0, 0.0, 0.0, 0.0, 0.0, 0.0, 0.0, 0.0, 0.0, 0.0, 0.0, 0.0, 0.0, 0.0, 0.0, 0.0, 0.0, 0.0, 0.0, 0.0, 0.0, 0.0, 0.0, 0.0, 0.0, 0.0, 0.0, 0.0, 0.0, 0.0, 0.0, 0.0, 0.0, 0.0, 0.0, 0.0, 0.0, 0.0, 0.0, 0.0, 0.0, 0.0, 0.0, 0.0, 0.0, 0.0, 0.0, 0.0, 0.0, 0.0, 0.0, 0.0, 0.0, 0.0, 0.0, 0.0, 0.0, 0.0, 0.0, 0.0, 0.0, 0.0, 0.0, 0.0, 0.0, 0.0, 0.0, 0.0, 0.0, 0.0, 0.0, 0.0, 0.0, 0.0, 0.0, 0.0, 0.0, 0.0, 0.0, 0.0, 0.0, 0.0, 0.0, 0.0, 0.0, 0.0, 0.0, 0.0, 0.0, 0.0, 0.0, 0.0, 0.0, 0.0, 0.0, 0.0, 0.0, 0.0, 0.0, 0.0, 0.0, 0.0, 0.0, 0.0, 0.0, 0.0, 0.0, 0.0, 0.0, 0.0, 0.0, 0.0, 0.0, 0.0, 0.0, 0.0, 0.0, 0.0, 0.0, 0.0, 0.0, 0.0, 0.0, 0.0, 0.0, 0.0, 0.0, 0.0, 0.0, 0.0, 0.0, 0.0, 0.0, 0.0, 0.0, 0.0, 0.0, 0.0, 0.0, 0.0, 0.0, 0.0, 0.0, 0.0, 0.0, 0.0, 0.0, 0.0, 0.0, 0.0, 0.0, 0.0, 0.0, 0.0, 0.0, 0.0, 0.0, 0.0, 0.0, 0.0, 0.0, 0.0, 0.0, 0.0, 0.0, 0.0, 0.0, 0.0, 0.0, 0.0, 0.0, 0.0, 0.0, 0.0, 0.0, 0.0, 0.0, 0.0, 0.0, 0.0, 0.0, 0.0, 0.0, 0.0, 0.0, 0.0, 0.0, 0.0, 0.0, 0.0, 0.0, 0.0, 0.0, 0.0, 0.0, 0.0, 0.0, 0.0, 0.0, 0.0, 0.0, 0.0, 0.0, 0.0, 0.0, 0.0, 0.0, 0.0, 0.0, 0.0, 0.0, 0.0, 0.0, 0.0, 0.0, 0.0, 0.0, 0.0, 0.0, 0.0, 0.0, 0.0, 0.0, 0.0, 0.0, 0.0, 0.0, 0.0, 0.0, 0.0, 0.0, 0.0, 0.0, 0.0, 0.0, 0.0, 0.0, 0.0, 0.0, 0.0, 0.0, 0.0, 0.0, 0.0, 0.0, 0.0, 0.0, 0.0, 0.0, 0.0, 0.0, 0.0, 0.0, 0.0, 0.0, 0.0, 0.0, 0.0, 0.0, 0.0, 0.0, 0.0, 0.0, 0.0, 0.0, 0.0, 0.0, 0.0, 0.0, 0.0, 0.0, 0.0, 0.0, 0.0, 0.0, 0.0, 0.0, 0.0, 0.0, 0.0, 0.0, 0.0, 0.0, 0.0, 0.0, 0.0, 0.0, 0.0, 0.0, 0.0, 0.0, 0.0, 0.0, 0.0, 0.0, 0.0, 0.0, 0.0, 0.0, 0.0, 0.0, 0.0, 0.0, 0.0, 0.0, 0.0, 0.0, 0.0, 0.0, 0.0, 0.0, 0.0, 0.0, 0.0, 0.0, 0.0, 0.0, 0.0, 0.7213, 0.6422, 0.7044, 0.6455, 0.7008, 0.6339, 0.7185, 0.6303, 0.7203, 0.6317, 0.0, 0.0, 0.0, 0.0, 0.0, 0.0, 0.0, 0.0, 0.0, 0.0, 0.0, 0.0, 0.0, 0.0, 0.0, 0.0, 0.0, 0.0, 0.0, 0.0, 0.0, 0.0, 0.0, 0.0, 0.0, 0.0, 0.0, 0.0, 0.0, 0.0, 0.0, 0.0, 0.0, 0.0, 0.0, 0.0, 0.0, 0.0, 0.0, 0.0, 0.0, 0.0, 0.0, 0.0, 0.0, 0.0, 0.0, 0.0, 0.0, 0.0, 0.0, 0.0, 0.0, 0.0, 0.0, 0.0, 0.0, 0.0, 0.0, 0.0, 0.0, 0.0, 0.0, 0.0, 0.0, 0.0, 0.0, 0.0, 0.0, 0.0, 0.0, 0.0, 0.0, 0.0, 0.0, 0.0, 0.0, 0.0, 0.0, 0.0, 0.0, 0.0, 0.0, 0.0, 0.0, 0.0, 0.0, 0.0, 0.0, 0.0, 0.0, 0.0, 0.0, 0.0, 0.0, 0.0, 0.0, 0.0, 0.0, 0.0, 0.0, 0.0, 0.0, 0.0, 0.0, 0.0, 0.0, 0.0, 0.0, 0.0, 0.0, 0.0, 0.0, 0.0, 0.0, 0.0, 0.0, 0.0, 0.0, 0.0, 0.0, 0.0, 0.0, 0.0, 0.0, 0.0, 0.0, 0.0, 0.0, 0.0, 0.0, 0.0, 0.0, 0.0, 0.0, 0.0, 0.0, 0.0, 0.0, 0.0, 0.0, 0.0, 0.0, 0.0, 0.0, 0.0, 0.0, 0.0, 0.0, 0.0, 0.0, 0.0, 0.0, 0.0, 0.0, 0.0, 0.0, 0.0, 0.0, 0.0, 0.0, 0.0, 0.0, 0.0, 0.0, 0.0, 0.0, 0.0, 0.0, 0.0, 0.0, 0.0, 0.0, 0.0, 0.0, 0.0, 0.0, 0.0, 0.0, 0.0, 0.0, 0.0, 0.0, 0.0, 0.3876, 0.9087, 0.3876, 0.8914, 0.3998, 0.8902, 0.3998, 0.9082, 0.3981, 0.9097, 0.3998, 0.9099, 0.7646, 0.6714, 0.0, 0.0, 0.0, 0.0, 0.3998, 0.9099, 0.7859, 0.6618, 0.7715, 0.6522, 0.7773, 0.6414, 0.7916, 0.651, 0.7926, 0.6536, 0.651, 0.5351, 0.7519, 0.618, 0.7646, 0.6714, 0.7937, 0.6523, 0.7937, 0.6523, 0.6503, 0.4528, 0.6529, 0.4579, 0.659, 0.47, 0.6511, 0.4543, 0.6503, 0.4528, 0.3998, 0.9099, 0.3788, 0.862, 0.3279, 0.7464, 0.3981, 0.9097, 0.3998, 0.9082, 0.3649, 0.9763, 0.3639, 0.9773, 0.3636, 0.9777, 0.3622, 0.9786, 0.3625, 0.9764, 0.0, 0.0, 0.0, 0.0, 0.0, 0.0, 0.0, 0.0, 0.0, 0.0, 0.0, 0.0, 0.0, 0.0, 0.0, 0.0, 0.0, 0.0, 0.0, 0.0, 0.0, 0.0, 0.0, 0.0, 0.0, 0.0, 0.0, 0.0, 0.0, 0.0, 0.0, 0.0, 0.0, 0.0, 0.0, 0.0, 0.0, 0.0, 0.0, 0.0, 0.0, 0.0, 0.0, 0.0, 0.0, 0.0, 0.0, 0.0, 0.0, 0.0, 0.0, 0.0, 0.0, 0.0, 0.0, 0.0, 0.0, 0.0, 0.0, 0.0, 0.0, 0.0, 0.0, 0.0, 0.0, 0.0, 0.0, 0.0, 0.0, 0.0, 0.0, 0.0, 0.0, 0.0, 0.0, 0.0, 0.0, 0.0, 0.0, 0.0, 0.0, 0.0, 0.0, 0.0, 0.0, 0.0, 0.0, 0.0, 0.0, 0.0, 0.0, 0.0, 0.0, 0.0, 0.0, 0.0, 0.0, 0.0, 0.0, 0.0, 0.0, 0.0, 0.0, 0.0, 0.0, 0.0, 0.0, 0.0, 0.0, 0.0, 0.0, 0.0, 0.0, 0.0, 0.0, 0.0, 0.0, 0.0, 0.0, 0.0, 0.0, 0.0, 0.0, 0.0, 0.0, 0.0, 0.0, 0.0, 0.0, 0.0, 0.0, 0.0, 0.0, 0.0, 0.0, 0.0, 0.0, 0.0, 0.0, 0.0, 0.0, 0.0, 0.0, 0.0, 0.0, 0.0, 0.0, 0.0, 0.0, 0.0, 0.0, 0.0, 0.0, 0.0, 0.0, 0.0, 0.0, 0.0, 0.0, 0.0, 0.0, 0.0, 0.0, 0.0, 0.0, 0.0, 0.0, 0.0, 0.0, 0.0, 0.0, 0.0, 0.0, 0.0, 0.0, 0.0, 0.0, 0.0, 0.0, 0.0, 0.0, 0.0, 0.0, 0.0, 0.0, 0.0, 0.0, 0.0, 0.0, 0.0, 0.0, 0.0, 0.0, 0.0, 0.0, 0.0, 0.0, 0.0, 0.0, 0.0, 0.0, 0.0, 0.0, 0.0, 0.0, 0.0, 0.0, 0.0, 0.0, 0.0, 0.0, 0.0, 0.0, 0.0, 0.0, 0.0, 0.0, 0.0, 0.0, 0.0, 0.0, 0.0, 0.0, 0.0, 0.0, 0.0, 0.0, 0.0, 0.0, 0.0, 0.0, 0.0, 0.0, 0.0, 0.0, 0.0, 0.0, 0.0, 0.0, 0.0, 0.0, 0.0, 0.0, 0.0, 0.0, 0.0, 0.0, 0.0, 0.0, 0.0, 0.0, 0.0, 0.0, 0.0, 0.0, 0.0, 0.0, 0.0, 0.0, 0.0, 0.0, 0.0, 0.0, 0.0, 0.0, 0.0, 0.0, 0.0, 0.0, 0.0, 0.0, 0.0, 0.0, 0.0, 0.0, 0.0, 0.0, 0.0, 0.0, 0.0, 0.0, 0.0, 0.0, 0.0, 0.0, 0.0, 0.0, 0.0, 0.0, 0.0, 0.0, 0.0, 0.0, 0.0, 0.0, 0.0, 0.0, 0.0, 0.0, 0.0, 0.0, 0.0, 0.0, 0.0, 0.0, 0.0, 0.0, 0.0, 0.0, 0.0, 0.0, 0.0, 0.0, 0.0, 0.0, 0.0, 0.0, 0.0, 0.0, 0.0, 0.0, 0.0, 0.0, 0.0, 0.0, 0.0, 0.0, 0.0, 0.0, 0.0, 0.0, 0.0, 0.0, 0.0, 0.0, 0.0, 0.0, 0.0, 0.0, 0.0, 0.0, 0.0, 0.0, 0.0, 0.0, 0.0, 0.0, 0.0, 0.0, 0.0, 0.0, 0.0, 0.0, 0.0, 0.0, 0.0, 0.0, 0.0, 0.0, 0.0, 0.0, 0.0, 0.0, 0.0, 0.0, 0.0, 0.0, 0.0, 0.0, 0.0, 0.0, 0.0, 0.0, 0.0, 0.0, 0.0, 0.0, 0.0, 0.0, 0.0, 0.0, 0.0, 0.0, 0.0, 0.0, 0.0, 0.0, 0.0, 0.0, 0.0, 0.0, 0.0, 0.0, 0.0, 0.0, 0.0, 0.0, 0.0, 0.0, 0.0, 0.0, 0.0, 0.0, 0.0, 0.0, 0.0, 0.0, 0.0, 0.0, 0.0, 0.0, 0.0, 0.0, 0.0, 0.0, 0.0, 0.0, 0.0, 0.0, 0.0, 0.0, 0.0, 0.0, 0.0, 0.0, 0.0, 0.0, 0.0, 0.0, 0.0, 0.0, 0.0, 0.0, 0.0, 0.0, 0.0, 0.0, 0.0, 0.0, 0.0, 0.0, 0.0, 0.0, 0.0, 0.0, 0.0, 0.0, 0.0, 0.0, 0.0, 0.0, 0.0, 0.0, 0.0, 0.0, 0.0, 0.0, 0.0, 0.0, 0.0, 0.0, 0.0, 0.0, 0.0, 0.0, 0.0, 0.0, 0.0, 0.0, 0.0, 0.0, 0.0, 0.0, 0.0, 0.0, 0.0, 0.0, 0.0, 0.0, 0.0, 0.0, 0.0, 0.0, 0.0, 0.0, 0.0, 0.0, 0.0, 0.0, 0.0, 0.0, 0.0, 0.0, 0.0, 0.0, 0.0, 0.0, 0.0, 0.0, 0.0, 0.0, 0.0, 0.0, 0.0, 0.0, 0.0, 0.0, 0.0, 0.0, 0.0, 0.0, 0.0, 0.0, 0.0, 0.0, 0.0, 0.0, 0.0, 0.0, 0.0, 0.0, 0.0, 0.0, 0.0, 0.0, 0.0, 0.0, 0.0, 0.0, 0.0, 0.0, 0.0, 0.0, 0.0, 0.0, 0.0, 0.0, 0.0, 0.0, 0.0, 0.0, 0.0, 0.0, 0.0, 0.0, 0.0, 0.0, 0.0, 0.0, 0.0, 0.0, 0.0, 0.0, 0.0, 0.0, 0.0, 0.0, 0.0, 0.0, 0.0, 0.0, 0.0, 0.0, 0.0, 0.0, 0.0, 0.0, 0.0, 0.0, 0.0, 0.0, 0.0, 0.0, 0.0, 0.0, 0.0, 0.0, 0.0, 0.0, 0.0, 0.0, 0.0, 0.0, 0.0, 0.0, 0.0, 0.0, 0.0, 0.0, 0.0, 0.0, 0.0, 0.0, 0.0, 0.0, 0.0, 0.0, 0.0, 0.0, 0.0, 0.0, 0.0, 0.0, 0.0, 0.0, 0.0, 0.0, 0.0, 0.0, 0.0, 0.0, 0.0, 0.0, 0.0, 0.0, 0.0, 0.0, 0.0, 0.0, 0.0, 0.0, 0.0, 0.0, 0.0, 0.0, 0.0, 0.0, 0.0, 0.0, 0.0, 0.0, 0.0, 0.0, 0.0, 0.0, 0.0, 0.0, 0.0, 0.0, 0.0, 0.0, 0.0, 0.0, 0.0, 0.0, 0.0, 0.0, 0.0, 0.0, 0.0, 0.0, 0.0, 0.0, 0.0, 0.0, 0.0, 0.0, 0.0, 0.0, 0.0, 0.0, 0.0, 0.0, 0.0, 0.0, 0.0, 0.0, 0.0, 0.0, 0.0, 0.0, 0.0, 0.0, 0.0, 0.0, 0.0, 0.0, 0.0, 0.0, 0.0, 0.0, 0.0, 0.0, 0.0, 0.0, 0.0, 0.0, 0.0, 0.0, 0.0, 0.0, 0.0, 0.0, 0.0, 0.0, 0.0, 0.0, 0.0, 0.0, 0.0, 0.0, 0.0, 0.0, 0.0, 0.0, 0.0, 0.0, 0.0, 0.0, 0.0, 0.0, 0.0, 0.0, 0.0, 0.0, 0.0, 0.0, 0.0, 0.0, 0.0, 0.0, 0.0, 0.0, 0.0, 0.0, 0.0, 0.0, 0.0, 0.0, 0.0, 0.0, 0.0, 0.0, 0.0, 0.0, 0.0, 0.0, 0.0, 0.0, 0.0, 0.0, 0.0, 0.0, 0.0, 0.0, 0.0, 0.0, 0.0, 0.0, 0.0, 0.0, 0.0, 0.0, 0.0, 0.0, 0.0, 0.0, 0.0, 0.0, 0.0, 0.0, 0.0, 0.0, 0.0, 0.0, 0.0, 0.0, 0.0, 0.0, 0.0, 0.0, 0.0, 0.0, 0.0, 0.0, 0.0, 0.6291, 0.4916, 0.0, 0.0, 0.0, 0.0, 0.6291, 0.4381, 0.6291, 0.4381, 0.0, 0.0, 0.0, 0.0, 0.659, 0.47, 0.3649, 0.9763, 0.0, 0.0, 0.0, 0.0, 0.3517, 0.9459, 0.3517, 0.9459, 0.0, 0.0, 0.0, 0.0, 0.3636, 0.9777, 0.3998, 0.9099, 0.0, 0.0, 0.0, 0.0, 0.3787, 0.862, 0.3787, 0.862, 0.0, 0.0, 0.0, 0.0, 0.3993, 0.9123, 0.7916, 0.651, 0.0, 0.0, 0.0, 0.0, 0.7519, 0.618, 0.7519, 0.618, 0.0, 0.0, 0.0, 0.0, 0.7646, 0.6714, 0.7981, 0.674, 0.7859, 0.6618, 0.7926, 0.6536, 0.7948, 0.6535, 0.8076, 0.6662, 0.0, 0.0, 0.0, 0.0, 0.0, 0.0, 0.0, 0.0, 0.0, 0.0, 0.0, 0.0, 0.0, 0.0, 0.0, 0.0, 0.0, 0.0, 0.0, 0.0, 0.0, 0.0, 0.0, 0.0, 0.0, 0.0, 0.0, 0.0, 0.0, 0.0, 0.0, 0.0, 0.0, 0.0, 0.0, 0.0, 0.0, 0.0, 0.0, 0.0, 0.0, 0.0, 0.0, 0.0, 0.0, 0.0, 0.0, 0.0, 0.0, 0.0, 0.0, 0.0, 0.0, 0.0, 0.0, 0.0, 0.0, 0.0, 0.0, 0.0, 0.0, 0.0, 0.0, 0.0, 0.0, 0.0, 0.0, 0.0, 0.0, 0.0, 0.0, 0.0, 0.0, 0.0, 0.0, 0.0, 0.0, 0.0, 0.0, 0.0, 0.0, 0.0, 0.0, 0.0, 0.0, 0.0, 0.0, 0.0, 0.0, 0.0, 0.0, 0.0, 0.0, 0.0, 0.0, 0.0, 0.0, 0.0, 0.0, 0.0, 0.0, 0.0, 0.0, 0.0, 0.0, 0.0, 0.0, 0.0, 0.0, 0.0, 0.0, 0.0, 0.0, 0.0, 0.0, 0.0, 0.0, 0.0, 0.0, 0.0, 0.0, 0.0, 0.0, 0.0, 0.0, 0.0, 0.0, 0.0, 0.0, 0.0, 0.0, 0.0, 0.0, 0.0, 0.0, 0.0, 0.0, 0.0, 0.0, 0.0, 0.0, 0.0, 0.0, 0.0, 0.0, 0.0, 0.0, 0.0, 0.0, 0.0, 0.0, 0.0, 0.0, 0.0, 0.0, 0.0, 0.0, 0.0, 0.0, 0.0, 0.0, 0.0, 0.0, 0.0, 0.0, 0.0, 0.0, 0.0, 0.0, 0.0, 0.0, 0.0, 0.0, 0.0, 0.0, 0.0, 0.0, 0.0])
me_003.update()
me_x = bpy.data.meshes.new('柱体')
me_x.from_pydata([(1.192e-07, 0.06916, -0.1302), (1.192e-07, 0.06916, 0.1302), (0.01349, 0.06783, -0.1302), (0.01349, 0.06783, 0.1302), (0.02647, 0.0639, -0.1302), (0.02647, 0.0639, 0.1302), (0.03842, 0.05751, -0.1302), (0.03842, 0.05751, 0.1302), (0.0489, 0.0489, -0.1302), (0.0489, 0.0489, 0.1302), (0.05751, 0.03842, -0.1302), (0.05751, 0.03842, 0.1302), (0.0639, 0.02647, -0.1302), (0.0639, 0.02647, 0.1302), (0.06783, 0.01349, -0.1302), (0.06783, 0.01349, 0.1302), (0.06916, 5.96e-08, -0.1302), (0.06916, 5.96e-08, 0.1302), (0.06783, -0.01349, -0.1302), (0.06783, -0.01349, 0.1302), (0.0639, -0.02647, -0.1302), (0.0639, -0.02647, 0.1302), (0.05751, -0.03842, -0.1302), (0.05751, -0.03842, 0.1302), (0.0489, -0.0489, -0.1302), (0.0489, -0.0489, 0.1302), (0.03842, -0.05751, -0.1302), (0.03842, -0.05751, 0.1302), (0.02647, -0.0639, -0.1302), (0.02647, -0.0639, 0.1302), (0.01349, -0.06783, -0.1302), (0.01349, -0.06783, 0.1302), (1.192e-07, -0.06916, -0.1302), (1.192e-07, -0.06916, 0.1302), (-0.01349, -0.06783, -0.1302), (-0.01349, -0.06783, 0.1302), (-0.02647, -0.0639, -0.1302), (-0.02647, -0.0639, 0.1302), (-0.03842, -0.05751, -0.1302), (-0.03842, -0.05751, 0.1302), (-0.0489, -0.0489, -0.1302), (-0.0489, -0.0489, 0.1302), (-0.05751, -0.03842, -0.1302), (-0.05751, -0.03842, 0.1302), (-0.0639, -0.02647, -0.1302), (-0.0639, -0.02647, 0.1302), (-0.06783, -0.01349, -0.1302), (-0.06783, -0.01349, 0.1302), (-0.06916, 5.96e-08, -0.1302), (-0.06916, 5.96e-08, 0.1302), (-0.06783, 0.01349, -0.1302), (-0.06783, 0.01349, 0.1302), (-0.0639, 0.02647, -0.1302), (-0.0639, 0.02647, 0.1302), (-0.05751, 0.03842, -0.1302), (-0.05751, 0.03842, 0.1302), (-0.0489, 0.0489, -0.1302), (-0.0489, 0.0489, 0.1302), (-0.03842, 0.05751, -0.1302), (-0.03842, 0.05751, 0.1302), (-0.02647, 0.0639, -0.1302), (-0.02647, 0.0639, 0.1302), (-0.01349, 0.06783, -0.1302), (-0.01349, 0.06783, 0.1302)], [], [(0, 1, 3, 2), (2, 3, 5, 4), (4, 5, 7, 6), (6, 7, 9, 8), (8, 9, 11, 10), (10, 11, 13, 12), (12, 13, 15, 14), (14, 15, 17, 16), (16, 17, 19, 18), (18, 19, 21, 20), (20, 21, 23, 22), (22, 23, 25, 24), (24, 25, 27, 26), (26, 27, 29, 28), (28, 29, 31, 30), (30, 31, 33, 32), (32, 33, 35, 34), (34, 35, 37, 36), (36, 37, 39, 38), (38, 39, 41, 40), (40, 41, 43, 42), (42, 43, 45, 44), (44, 45, 47, 46), (46, 47, 49, 48), (48, 49, 51, 50), (50, 51, 53, 52), (52, 53, 55, 54), (54, 55, 57, 56), (56, 57, 59, 58), (58, 59, 61, 60), (3, 1, 63, 61, 59, 57, 55, 53, 51, 49, 47, 45, 43, 41, 39, 37, 35, 33, 31, 29, 27, 25, 23, 21, 19, 17, 15, 13, 11, 9, 7, 5), (60, 61, 63, 62), (62, 63, 1, 0), (0, 2, 4, 6, 8, 10, 12, 14, 16, 18, 20, 22, 24, 26, 28, 30, 32, 34, 36, 38, 40, 42, 44, 46, 48, 50, 52, 54, 56, 58, 60, 62)])
_uv = me_x.uv_layers.new(name='UV 贴图')
_uv.uv.foreach_set('vector', [1.0, 0.5, 1.0, 1.0, 0.9688, 1.0, 0.9688, 0.5, 0.9688, 0.5, 0.9688, 1.0, 0.9375, 1.0, 0.9375, 0.5, 0.9375, 0.5, 0.9375, 1.0, 0.9062, 1.0, 0.9062, 0.5, 0.9062, 0.5, 0.9062, 1.0, 0.875, 1.0, 0.875, 0.5, 0.875, 0.5, 0.875, 1.0, 0.8438, 1.0, 0.8438, 0.5, 0.8438, 0.5, 0.8438, 1.0, 0.8125, 1.0, 0.8125, 0.5, 0.8125, 0.5, 0.8125, 1.0, 0.7812, 1.0, 0.7812, 0.5, 0.7812, 0.5, 0.7812, 1.0, 0.75, 1.0, 0.75, 0.5, 0.75, 0.5, 0.75, 1.0, 0.7188, 1.0, 0.7188, 0.5, 0.7188, 0.5, 0.7188, 1.0, 0.6875, 1.0, 0.6875, 0.5, 0.6875, 0.5, 0.6875, 1.0, 0.6562, 1.0, 0.6562, 0.5, 0.6562, 0.5, 0.6562, 1.0, 0.625, 1.0, 0.625, 0.5, 0.625, 0.5, 0.625, 1.0, 0.5938, 1.0, 0.5938, 0.5, 0.5938, 0.5, 0.5938, 1.0, 0.5625, 1.0, 0.5625, 0.5, 0.5625, 0.5, 0.5625, 1.0, 0.5312, 1.0, 0.5312, 0.5, 0.5312, 0.5, 0.5312, 1.0, 0.5, 1.0, 0.5, 0.5, 0.5, 0.5, 0.5, 1.0, 0.4688, 1.0, 0.4688, 0.5, 0.4688, 0.5, 0.4688, 1.0, 0.4375, 1.0, 0.4375, 0.5, 0.4375, 0.5, 0.4375, 1.0, 0.4062, 1.0, 0.4062, 0.5, 0.4062, 0.5, 0.4062, 1.0, 0.375, 1.0, 0.375, 0.5, 0.375, 0.5, 0.375, 1.0, 0.3438, 1.0, 0.3438, 0.5, 0.3438, 0.5, 0.3438, 1.0, 0.3125, 1.0, 0.3125, 0.5, 0.3125, 0.5, 0.3125, 1.0, 0.2812, 1.0, 0.2812, 0.5, 0.2812, 0.5, 0.2812, 1.0, 0.25, 1.0, 0.25, 0.5, 0.25, 0.5, 0.25, 1.0, 0.2188, 1.0, 0.2188, 0.5, 0.2188, 0.5, 0.2188, 1.0, 0.1875, 1.0, 0.1875, 0.5, 0.1875, 0.5, 0.1875, 1.0, 0.1562, 1.0, 0.1562, 0.5, 0.1562, 0.5, 0.1562, 1.0, 0.125, 1.0, 0.125, 0.5, 0.125, 0.5, 0.125, 1.0, 0.09375, 1.0, 0.09375, 0.5, 0.09375, 0.5, 0.09375, 1.0, 0.0625, 1.0, 0.0625, 0.5, 0.2968, 0.4854, 0.25, 0.49, 0.2032, 0.4854, 0.1582, 0.4717, 0.1167, 0.4496, 0.08029, 0.4197, 0.05045, 0.3833, 0.02827, 0.3418, 0.01461, 0.2968, 0.01, 0.25, 0.01461, 0.2032, 0.02827, 0.1582, 0.05045, 0.1167, 0.08029, 0.08029, 0.1167, 0.05045, 0.1582, 0.02827, 0.2032, 0.01461, 0.25, 0.01, 0.2968, 0.01461, 0.3418, 0.02827, 0.3833, 0.05045, 0.4197, 0.08029, 0.4496, 0.1167, 0.4717, 0.1582, 0.4854, 0.2032, 0.49, 0.25, 0.4854, 0.2968, 0.4717, 0.3418, 0.4496, 0.3833, 0.4197, 0.4197, 0.3833, 0.4496, 0.3418, 0.4717, 0.0625, 0.5, 0.0625, 1.0, 0.03125, 1.0, 0.03125, 0.5, 0.03125, 0.5, 0.03125, 1.0, 0.0, 1.0, 0.0, 0.5, 0.75, 0.49, 0.7968, 0.4854, 0.8418, 0.4717, 0.8833, 0.4496, 0.9197, 0.4197, 0.9496, 0.3833, 0.9717, 0.3418, 0.9854, 0.2968, 0.99, 0.25, 0.9854, 0.2032, 0.9717, 0.1582, 0.9496, 0.1167, 0.9197, 0.08029, 0.8833, 0.05045, 0.8418, 0.02827, 0.7968, 0.01461, 0.75, 0.01, 0.7032, 0.01461, 0.6582, 0.02827, 0.6167, 0.05045, 0.5803, 0.08029, 0.5504, 0.1167, 0.5283, 0.1582, 0.5146, 0.2032, 0.51, 0.25, 0.5146, 0.2968, 0.5283, 0.3418, 0.5504, 0.3833, 0.5803, 0.4197, 0.6167, 0.4496, 0.6582, 0.4717, 0.7032, 0.4854])
me_x.update()
me_001 = bpy.data.meshes.new('柱体.001')
me_001.from_pydata([(0.6776, 1.339, 0.06188), (0.6776, 1.455, 0.06188), (0.6899, 1.363, 0.06188), (0.6899, 1.429, 0.06188), (0.6951, 1.378, 0.06188), (0.6969, 1.396, 0.06188), (0.6951, 1.414, 0.06188), (0.4818, 1.363, 0.06188), (0.4818, 1.378, 0.06188), (0.4818, 1.396, 0.06188), (0.4818, 1.414, 0.06188), (0.3069, 1.414, 0.06188), (0.3069, 1.396, 0.06188), (0.3069, 1.378, 0.06188), (0.3069, 1.363, 0.06188), (0.1668, 1.339, 0.06188), (0.1668, 1.378, 0.06188), (0.1668, 1.396, 0.06188), (0.1668, 1.414, 0.06188), (0.1668, 1.363, 0.06188), (0.3069, 1.435, 0.06188), (0.1668, 1.435, 0.06188), (0.2968, 1.455, 0.06188), (0.1668, 1.455, 0.06188), (0.495, 1.339, 0.06188), (0.4818, 1.353, 0.06188), (0.4686, 1.339, 0.06188), (0.476, 1.328, 0.06188), (0.4899, 1.341, 0.06188), (0.4857, 1.343, 0.06188), (0.4895, 1.339, 0.06188), (0.4861, 1.34, 0.06188), (0.4834, 1.342, 0.06188), (0.4811, 1.34, 0.06188), (0.4808, 1.348, 0.06188), (0.478, 1.343, 0.06188), (0.4828, 1.348, 0.06188), (0.4816, 1.344, 0.06188), (0.4796, 1.342, 0.06188), (0.4732, 1.339, 0.06188), (0.4762, 1.336, 0.06188), (0.4737, 1.341, 0.06188), (0.4765, 1.34, 0.06188), (0.4787, 1.338, 0.06188), (0.4792, 1.332, 0.06188), (0.484, 1.336, 0.06188), (0.4772, 1.332, 0.06188), (0.4795, 1.335, 0.06188), (0.4826, 1.338, 0.06188), (0.3167, 1.32, 0.06188), (0.3357, 1.308, 0.06188), (0.3199, 1.315, 0.06188), (0.3247, 1.311, 0.06188), (0.3302, 1.309, 0.06188), (0.453, 1.308, 0.06188), (0.472, 1.32, 0.06188), (0.4585, 1.309, 0.06188), (0.464, 1.311, 0.06188), (0.4688, 1.315, 0.06188), (0.3127, 1.328, 0.06188), (0.3201, 1.339, 0.06188), (0.3069, 1.353, 0.06188), (0.2937, 1.339, 0.06188), (0.3115, 1.332, 0.06188), (0.3125, 1.336, 0.06188), (0.3095, 1.332, 0.06188), (0.3092, 1.335, 0.06188), (0.31, 1.338, 0.06188), (0.3076, 1.34, 0.06188), (0.315, 1.341, 0.06188), (0.3107, 1.343, 0.06188), (0.3155, 1.339, 0.06188), (0.3122, 1.34, 0.06188), (0.3091, 1.342, 0.06188), (0.3059, 1.348, 0.06188), (0.303, 1.343, 0.06188), (0.3079, 1.348, 0.06188), (0.3071, 1.344, 0.06188), (0.3053, 1.342, 0.06188), (0.2992, 1.339, 0.06188), (0.3047, 1.336, 0.06188), (0.2988, 1.341, 0.06188), (0.3026, 1.34, 0.06188), (0.3061, 1.338, 0.06188), (0.4884, 1.455, 0.06188), (0.4779, 1.45, 0.06188), (0.4846, 1.455, 0.06188), (0.4807, 1.453, 0.06188), (0.4569, 1.431, 0.06188), (0.4682, 1.427, 0.06188), (0.47, 1.431, 0.06188), (0.4674, 1.436, 0.06188), (0.4608, 1.431, 0.06188), (0.4607, 1.432, 0.06188), (0.4628, 1.431, 0.06188), (0.4668, 1.429, 0.06188), (0.4649, 1.429, 0.06188), (0.4649, 1.43, 0.06188), (0.4673, 1.432, 0.06188), (0.4674, 1.43, 0.06188), (0.4657, 1.431, 0.06188), (0.4645, 1.434, 0.06188), (0.4665, 1.434, 0.06188), (0.4648, 1.432, 0.06188)], [], [(20, 11, 10, 89, 96, 92, 88), (4, 5, 9, 8), (27, 46, 40, 39, 26, 60, 71, 64, 63, 59, 49, 51, 52, 53, 50, 54, 56, 57, 58, 55), (5, 6, 10, 9), (2, 4, 8, 7), (0, 2, 7, 25, 36, 29, 28, 24), (8, 9, 12, 13), (7, 8, 13, 14), (9, 10, 11, 12), (62, 81, 75, 74, 61, 14, 19, 15), (13, 12, 17, 16), (14, 13, 16, 19), (12, 11, 18, 17), (6, 3, 90, 99, 95, 89, 10), (18, 11, 20, 21), (21, 20, 22, 23), (24, 28, 31, 30), (28, 29, 32, 31), (30, 31, 48, 45), (31, 32, 33, 48), (25, 34, 37, 36), (34, 35, 38, 37), (36, 37, 32, 29), (37, 38, 33, 32), (26, 39, 42, 41), (39, 40, 43, 42), (41, 42, 38, 35), (42, 43, 33, 38), (27, 44, 47, 46), (44, 45, 48, 47), (46, 47, 43, 40), (47, 48, 33, 43), (59, 63, 66, 65), (63, 64, 67, 66), (65, 66, 83, 80), (66, 67, 68, 83), (60, 69, 72, 71), (69, 70, 73, 72), (71, 72, 67, 64), (72, 73, 68, 67), (61, 74, 77, 76), (74, 75, 78, 77), (76, 77, 73, 70), (77, 78, 68, 73), (62, 79, 82, 81), (79, 80, 83, 82), (81, 82, 78, 75), (82, 83, 68, 78), (26, 41, 35, 34, 25, 7, 14, 61, 76, 70, 69, 60), (88, 92, 94, 93), (92, 96, 97, 94), (89, 95, 97, 96), (95, 99, 100, 97), (90, 98, 100, 99), (98, 102, 103, 100), (91, 101, 103, 102), (101, 93, 94, 103), (94, 97, 100, 103), (3, 1, 84, 86, 87, 85, 91, 102, 98, 90)])
_uv = me_001.uv_layers.new(name='UV 贴图')
_uv.uv.foreach_set('vector', [0.0, 0.0, 0.0, 0.0, 0.0, 0.0, 0.0, 0.0, 0.0, 0.0, 0.0, 0.0, 0.0, 0.0, 0.0, 0.0, 0.0, 0.0, 0.0, 0.0, 0.0, 0.0, 0.0, 0.0, 0.0, 0.0, 0.0, 0.0, 0.0, 0.0, 0.0, 0.0, 0.0, 0.0, 0.0, 0.0, 0.0, 0.0, 0.0, 0.0, 0.0, 0.0, 0.0, 0.0, 0.0, 0.0, 0.0, 0.0, 0.0, 0.0, 0.0, 0.0, 0.0, 0.0, 0.0, 0.0, 0.0, 0.0, 0.0, 0.0, 0.0, 0.0, 0.0, 0.0, 0.0, 0.0, 0.0, 0.0, 0.0, 0.0, 0.0, 0.0, 0.0, 0.0, 0.0, 0.0, 0.0, 0.0, 0.0, 0.0, 0.0, 0.0, 0.0, 0.0, 0.0, 0.0, 0.0, 0.0, 0.0, 0.0, 0.0, 0.0, 0.0, 0.0, 0.0, 0.0, 0.0, 0.0, 0.0, 0.0, 0.0, 0.0, 0.0, 0.0, 0.0, 0.0, 0.0, 0.0, 0.0, 0.0, 0.0, 0.0, 0.0, 0.0, 0.0, 0.0, 0.0, 0.0, 0.0, 0.0, 0.0, 0.0, 0.0, 0.0, 0.0, 0.0, 0.0, 0.0, 0.0, 0.0, 0.0, 0.0, 0.0, 0.0, 0.0, 0.0, 0.0, 0.0, 0.0, 0.0, 0.0, 0.0, 0.0, 0.0, 0.0, 0.0, 0.0, 0.0, 0.0, 0.0, 0.0, 0.0, 0.0, 0.0, 0.0, 0.0, 0.0, 0.0, 0.0, 0.0, 0.0, 0.0, 0.0, 0.0, 0.0, 0.0, 0.0, 0.0, 0.0, 0.0, 0.0, 0.0, 0.0, 0.0, 0.0, 0.0, 0.0, 0.0, 0.0, 0.0, 0.0, 0.0, 0.0, 0.0, 0.0, 0.0, 0.0, 0.0, 0.0, 0.0, 0.0, 0.0, 0.0, 0.0, 0.0, 0.0, 0.0, 0.0, 0.0, 0.0, 0.0, 0.0, 0.0, 0.0, 0.0, 0.0, 0.0, 0.0, 0.0, 0.0, 0.0, 0.0, 0.0, 0.0, 0.0, 0.0, 0.0, 0.0, 0.0, 0.0, 0.0, 0.0, 0.0, 0.0, 0.0, 0.0, 0.0, 0.0, 0.0, 0.0, 0.0, 0.0, 0.0, 0.0, 0.0, 0.0, 0.0, 0.0, 0.0, 0.0, 0.0, 0.0, 0.0, 0.0, 0.0, 0.0, 0.0, 0.0, 0.0, 0.0, 0.0, 0.0, 0.0, 0.0, 0.0, 0.0, 0.0, 0.0, 0.0, 0.0, 0.0, 0.0, 0.0, 0.0, 0.0, 0.0, 0.0, 0.0, 0.0, 0.0, 0.0, 0.0, 0.0, 0.0, 0.0, 0.0, 0.0, 0.0, 0.0, 0.0, 0.0, 0.0, 0.0, 0.0, 0.0, 0.0, 0.0, 0.0, 0.0, 0.0, 0.0, 0.0, 0.0, 0.0, 0.0, 0.0, 0.0, 0.0, 0.0, 0.0, 0.0, 0.0, 0.0, 0.0, 0.0, 0.0, 0.0, 0.0, 0.0, 0.0, 0.0, 0.0, 0.0, 0.0, 0.0, 0.0, 0.0, 0.0, 0.0, 0.0, 0.0, 0.0, 0.0, 0.0, 0.0, 0.0, 0.0, 0.0, 0.0, 0.0, 0.0, 0.0, 0.0, 0.0, 0.0, 0.0, 0.0, 0.0, 0.0, 0.0, 0.0, 0.0, 0.0, 0.0, 0.0, 0.0, 0.0, 0.0, 0.0, 0.0, 0.0, 0.0, 0.0, 0.0, 0.0, 0.0, 0.0, 0.0, 0.0, 0.0, 0.0, 0.0, 0.0, 0.0, 0.0, 0.0, 0.0, 0.0, 0.0, 0.0, 0.0, 0.0, 0.0, 0.0, 0.0, 0.0, 0.0, 0.0, 0.0, 0.0, 0.0, 0.0, 0.0, 0.0, 0.0, 0.0, 0.0, 0.0, 0.0, 0.0, 0.0, 0.0, 0.0, 0.0, 0.0, 0.0, 0.0, 0.0, 0.0, 0.0, 0.0, 0.0, 0.0, 0.0, 0.0, 0.0, 0.0, 0.0, 0.0, 0.0, 0.0, 0.0, 0.0, 0.0, 0.0, 0.0, 0.0, 0.0, 0.0, 0.0, 0.0, 0.0, 0.0, 0.0, 0.0, 0.0, 0.0, 0.0, 0.0, 0.0, 0.0, 0.0, 0.0, 0.0, 0.0, 0.0, 0.0, 0.0, 0.0, 0.0, 0.0, 0.0, 0.0, 0.0, 0.0, 0.0, 0.0, 0.0, 0.0, 0.0, 0.0, 0.0, 0.0, 0.0, 0.0, 0.0, 0.0, 0.0, 0.0, 0.0, 0.0, 0.0, 0.0, 0.0, 0.0, 0.0, 0.0, 0.0, 0.0, 0.0, 0.0, 0.0, 0.0, 0.0, 0.0, 0.0, 0.0, 0.0, 0.0, 0.0, 0.0, 0.0, 0.0, 0.0, 0.0, 0.0, 0.0, 0.0, 0.0, 0.0, 0.0, 0.0, 0.0, 0.0, 0.0, 0.0, 0.0, 0.0, 0.0, 0.0, 0.0, 0.0, 0.0, 0.0, 0.0, 0.0, 0.0, 0.0, 0.0, 0.0, 0.0, 0.0, 0.0, 0.0, 0.0, 0.0, 0.0, 0.0, 0.0, 0.0, 0.0, 0.0, 0.0, 0.0, 0.0, 0.0, 0.0, 0.0, 0.0, 0.0, 0.0, 0.0, 0.0, 0.0, 0.0, 0.0, 0.0, 0.0, 0.0, 0.0, 0.0, 0.0, 0.0, 0.0, 0.0, 0.0, 0.0, 0.0, 0.0, 0.0, 0.0, 0.0, 0.0, 0.0, 0.0, 0.0, 0.0, 0.0, 0.0, 0.0])
me_001.update()

# ---- objects
ob_light = bpy.data.objects.new('Light', light_light)
ob_camera = bpy.data.objects.new('Camera', cam_camera)
ob_003 = bpy.data.objects.new('车把手.003', me_003)
ob_x = bpy.data.objects.new('柱体', me_x)
ob_001 = bpy.data.objects.new('车把手.001', me_001)

# ---- transforms, parenting, visibility, modifiers, constraints
ob_light.location = (4.076, 1.005, 5.904)
ob_light.rotation_euler = (0.6503, 0.05522, 1.866)
ob_light.lock_rotations_4d = False
ob_light.empty_display_type = 'ARROWS'
ob_light.color = (0.0, 0.0, 0.0, 0.0)
ob_light.lineart.crease_threshold = 0.0
ob_camera.location = (7.359, -6.926, 4.958)
ob_camera.rotation_euler = (1.109, 0.0, 0.8149)
ob_camera.lock_rotations_4d = False
ob_camera.empty_display_type = 'ARROWS'
ob_camera.color = (0.0, 0.0, 0.0, 0.0)
ob_camera.display_type = 'WIRE'
ob_camera.lineart.crease_threshold = 0.0
ob_003.location = (0.0, 0.0, 0.0)
_m = ob_003.modifiers.new('Auto Smooth', 'NODES')
_m.node_group = ng_auto_smooth
_gi = [s.identifier for s in ng_auto_smooth.interface.items_tree if s.item_type == 'SOCKET' and s.in_out == 'INPUT']
_m[_gi[1]] = 0.5236  # Angle
ob_x.location = (1.245, 0.6606, -0.004247)
ob_x.scale = (0.8771, 0.8771, 1.0)
ob_001.location = (0.0, 0.0, 0.0)
_m = ob_001.modifiers.new('Auto Smooth', 'NODES')
_m.node_group = ng_auto_smooth
_gi = [s.identifier for s in ng_auto_smooth.interface.items_tree if s.item_type == 'SOCKET' and s.in_out == 'INPUT']
_m[_gi[1]] = 0.5236  # Angle

# ---- collection membership
col_collection.objects.link(ob_light)
col_collection.objects.link(ob_camera)
col_collection.objects.link(ob_003)
col_collection.objects.link(ob_x)
col_collection.objects.link(ob_001)

# ---- scene / render settings (as saved in the file)
scene.camera = ob_camera
scene.frame_start = 1; scene.frame_end = 250; scene.frame_set(0)
scene.render.engine = 'BLENDER_EEVEE_NEXT'
scene.cycles.sampling_pattern = 'TABULATED_SOBOL'
scene.cycles.use_light_tree = False
scene.view_settings.view_transform = 'Filmic'
bpy.context.view_layer.update()
